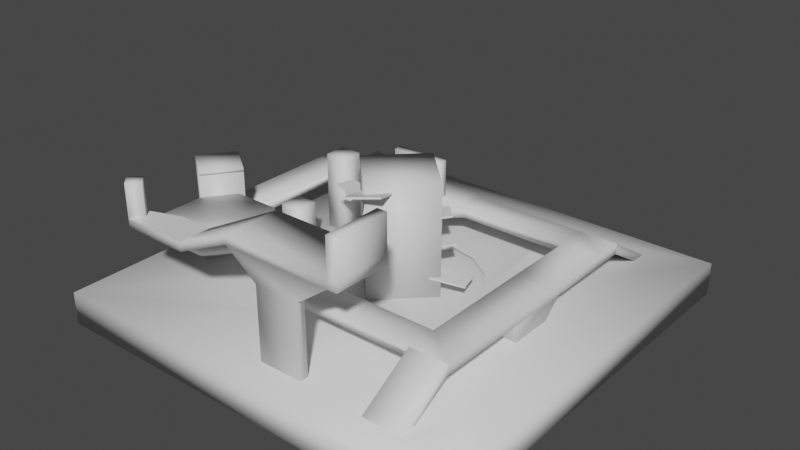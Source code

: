 # Source: ChenTestLevelModel2.blend  (saved by Blender 3.1.7; exported with 4.5.12 LTS)
import bpy
from mathutils import Matrix  # noqa: F401  (used for matrix-valued properties, if any)

bpy.ops.wm.read_factory_settings(use_empty=True)
scene = bpy.context.scene
scene.name = 'Scene'

# ---- collections
col_collection = bpy.data.collections.new('Collection'); scene.collection.children.link(col_collection)

# ---- materials (node trees are filled in below, after node groups)
mat_bluematerial = bpy.data.materials.new('BlueMaterial')
mat_walls = bpy.data.materials.new('Walls')
mat_floor = bpy.data.materials.new('Floor')
mat_lava = bpy.data.materials.new('Lava')

# ---- material node trees
mat_bluematerial.use_nodes = True; mat_bluematerial.node_tree.nodes.clear()
_N = mat_bluematerial.node_tree.nodes; _L = mat_bluematerial.node_tree.links
n0 = _N.new('ShaderNodeBsdfPrincipled'); n0.name = 'Principled BSDF'; n0.location = (10, 300)
n0.distribution = 'GGX'
n0.subsurface_method = 'BURLEY'
n0.inputs[3].default_value = 1.45
n0.inputs[27].default_value = (0.0, 0.0, 0.0, 1.0)
n0.inputs[28].default_value = 1.0
n1 = _N.new('ShaderNodeOutputMaterial'); n1.name = 'Material Output'; n1.location = (300, 300)
_L.new(n0.outputs[0], n1.inputs[0])
n1.is_active_output = True
mat_walls.use_nodes = True; mat_walls.node_tree.nodes.clear()
_N = mat_walls.node_tree.nodes; _L = mat_walls.node_tree.links
n0 = _N.new('ShaderNodeBsdfPrincipled'); n0.name = 'Principled BSDF'; n0.location = (10, 300)
n0.distribution = 'GGX'
n0.subsurface_method = 'BURLEY'
n0.inputs[3].default_value = 1.45
n0.inputs[27].default_value = (0.0, 0.0, 0.0, 1.0)
n0.inputs[28].default_value = 1.0
n1 = _N.new('ShaderNodeOutputMaterial'); n1.name = 'Material Output'; n1.location = (300, 300)
_L.new(n0.outputs[0], n1.inputs[0])
n1.is_active_output = True
mat_floor.use_nodes = True; mat_floor.node_tree.nodes.clear()
_N = mat_floor.node_tree.nodes; _L = mat_floor.node_tree.links
n0 = _N.new('ShaderNodeBsdfPrincipled'); n0.name = 'Principled BSDF'; n0.location = (10, 300)
n0.distribution = 'GGX'
n0.subsurface_method = 'BURLEY'
n0.inputs[3].default_value = 1.45
n0.inputs[27].default_value = (0.0, 0.0, 0.0, 1.0)
n0.inputs[28].default_value = 1.0
n1 = _N.new('ShaderNodeOutputMaterial'); n1.name = 'Material Output'; n1.location = (300, 300)
_L.new(n0.outputs[0], n1.inputs[0])
n1.is_active_output = True
mat_lava.use_nodes = True; mat_lava.node_tree.nodes.clear()
_N = mat_lava.node_tree.nodes; _L = mat_lava.node_tree.links
n0 = _N.new('ShaderNodeBsdfPrincipled'); n0.name = 'Principled BSDF'; n0.location = (10, 300)
n0.distribution = 'GGX'
n0.subsurface_method = 'BURLEY'
n0.inputs[3].default_value = 1.45
n0.inputs[27].default_value = (0.0, 0.0, 0.0, 1.0)
n0.inputs[28].default_value = 1.0
n1 = _N.new('ShaderNodeOutputMaterial'); n1.name = 'Material Output'; n1.location = (300, 300)
_L.new(n0.outputs[0], n1.inputs[0])
n1.is_active_output = True

# ---- world
world_world = bpy.data.worlds.new('World'); scene.world = world_world
world_world.use_nodes = True; world_world.node_tree.nodes.clear()
_N = world_world.node_tree.nodes; _L = world_world.node_tree.links
n0 = _N.new('ShaderNodeOutputWorld'); n0.name = 'World Output'; n0.location = (300, 300)
n1 = _N.new('ShaderNodeBackground'); n1.name = 'Background'; n1.location = (10, 300)
n1.inputs[0].default_value = (0.05088, 0.05088, 0.05088, 1.0)
_L.new(n1.outputs[0], n0.inputs[0])
n0.is_active_output = True
world_world.color = (0.05088, 0.05088, 0.05088)
world_world.use_sun_shadow = False
world_world.sun_shadow_jitter_overblur = 0.0

# ---- meshes
me_mainpillarsteps = bpy.data.meshes.new('MainPillarSteps')
me_mainpillarsteps.from_pydata([(3.808, -6.723, 26.98), (3.678, -6.614, 27.4), (-3.707, -9.326, 25.63), (-3.837, -9.218, 26.04), (-2.085, -14.74, 27.03), (-2.215, -14.63, 27.45), (5.43, -12.13, 28.39), (5.3, -12.03, 28.8), (-9.526, -5.985, 23.12), (-9.526, -5.985, 23.57), (-6.139, -9.085, 23.4), (-6.139, -9.085, 23.85), (-3.146, -6.903, 23.4), (-3.146, -6.903, 23.85), (-6.534, -3.804, 23.12), (-6.534, -3.804, 23.57), (8.822, -1.902, 7.541), (8.889, -1.904, 7.986), (16.28, 1.053, 6.721), (16.35, 1.052, 7.166), (15.06, 5.681, 6.922), (15.13, 5.679, 7.367), (7.597, 2.726, 7.742), (7.664, 2.724, 8.187), (-7.307, 2.349, 19.53), (-7.256, 2.375, 19.98), (-15.26, 3.052, 20.69), (-15.21, 3.079, 21.14), (-16.17, -1.637, 21.07), (-16.12, -1.61, 21.52), (-8.216, -2.34, 19.91), (-8.165, -2.314, 20.36), (-6.865, 3.458, 17.39), (-6.865, 3.458, 17.84), (-3.421, 6.495, 17.67), (-3.421, 6.495, 18.12), (-5.27, 9.703, 17.67), (-5.27, 9.703, 18.12), (-8.714, 6.667, 17.39), (-8.714, 6.667, 17.84), (-0.9156, 6.254, 14.21), (-0.9156, 6.254, 14.66), (4.107, 12.56, 14.5), (4.107, 12.56, 14.95), (0.7202, 15.95, 14.5), (0.7202, 15.95, 14.95), (-4.302, 9.644, 14.21), (-4.302, 9.644, 14.66), (6.382, 4.005, 11.15), (6.382, 4.005, 11.6), (8.921, 7.83, 11.43), (8.921, 7.83, 11.88), (6.303, 10.45, 11.43), (6.303, 10.45, 11.88), (3.765, 6.624, 11.15), (3.765, 6.624, 11.6)], [], [(2, 3, 1, 0), (4, 5, 3, 2), (6, 7, 5, 4), (0, 1, 7, 6), (3, 5, 7, 1), (4, 2, 0, 6), (10, 11, 9, 8), (12, 13, 11, 10), (14, 15, 13, 12), (8, 9, 15, 14), (11, 13, 15, 9), (12, 10, 8, 14), (18, 19, 17, 16), (20, 21, 19, 18), (22, 23, 21, 20), (16, 17, 23, 22), (19, 21, 23, 17), (20, 18, 16, 22), (26, 27, 25, 24), (28, 29, 27, 26), (30, 31, 29, 28), (24, 25, 31, 30), (27, 29, 31, 25), (28, 26, 24, 30), (34, 35, 33, 32), (36, 37, 35, 34), (38, 39, 37, 36), (32, 33, 39, 38), (35, 37, 39, 33), (36, 34, 32, 38), (42, 43, 41, 40), (44, 45, 43, 42), (46, 47, 45, 44), (40, 41, 47, 46), (43, 45, 47, 41), (44, 42, 40, 46), (50, 51, 49, 48), (52, 53, 51, 50), (54, 55, 53, 52), (48, 49, 55, 54), (51, 53, 55, 49), (52, 50, 48, 54)])
me_mainpillarsteps.polygons.foreach_set('use_smooth', [True] * 42)
_k = set([(0, 1), (0, 2), (0, 6), (1, 3), (1, 7), (2, 3), (2, 4), (3, 5), (4, 5), (4, 6), (5, 7), (6, 7), (8, 9), (8, 10), (8, 14), (9, 11), (9, 15), (10, 11), (10, 12), (11, 13), (12, 13), (12, 14), (13, 15), (14, 15), (16, 17), (16, 18), (16, 22), (17, 19), (17, 23), (18, 19), (18, 20), (19, 21), (20, 21), (20, 22), (21, 23), (22, 23), (24, 25), (24, 26), (24, 30), (25, 27), (25, 31), (26, 27), (26, 28), (27, 29), (28, 29), (28, 30), (29, 31), (30, 31), (32, 33), (32, 34), (32, 38), (33, 35), (33, 39), (34, 35), (34, 36), (35, 37), (36, 37), (36, 38), (37, 39), (38, 39), (40, 41), (40, 42), (40, 46), (41, 43), (41, 47), (42, 43), (42, 44), (43, 45), (44, 45), (44, 46), (45, 47), (46, 47), (48, 49), (48, 50), (48, 54), (49, 51), (49, 55), (50, 51), (50, 52), (51, 53), (52, 53), (52, 54), (53, 55), (54, 55)])
me_mainpillarsteps.attributes.new('sharp_edge', 'BOOLEAN', 'EDGE').data.foreach_set('value', [ (min(e.vertices), max(e.vertices)) in _k for e in me_mainpillarsteps.edges])
_uv = me_mainpillarsteps.uv_layers.new(name='UVW')
_uv.uv.foreach_set('vector', [0.5231, 0.5063, 0.5242, 0.5063, 0.5232, 0.5275, 0.522, 0.5274, 0.522, 0.491, 0.5232, 0.491, 0.5242, 0.5063, 0.5231, 0.5063, 0.5216, 0.4698, 0.5228, 0.4698, 0.5232, 0.491, 0.522, 0.491, 0.5231, 0.4546, 0.5242, 0.4546, 0.5228, 0.4698, 0.5216, 0.4698, 0.2508, 0.572, 0.2355, 0.572, 0.2355, 0.5508, 0.2508, 0.5508, 0.5784, 0.5755, 0.5631, 0.5755, 0.5631, 0.5543, 0.5784, 0.5543, 0.5224, 0.5378, 0.5235, 0.5378, 0.5228, 0.5499, 0.5216, 0.5499, 0.5224, 0.5281, 0.5235, 0.5281, 0.5235, 0.5378, 0.5224, 0.5378, 0.5216, 0.5596, 0.5228, 0.5596, 0.5235, 0.5717, 0.5224, 0.5717, 0.5216, 0.5499, 0.5228, 0.5499, 0.5228, 0.5596, 0.5216, 0.5596, 0.4759, 0.3467, 0.4663, 0.3486, 0.4663, 0.3365, 0.4759, 0.3346, 0.4228, 0.3465, 0.4132, 0.3446, 0.4132, 0.3325, 0.4228, 0.3344, 0.5722, 0.4688, 0.571, 0.4688, 0.5718, 0.4476, 0.5729, 0.4476, 0.5722, 0.4814, 0.571, 0.4814, 0.571, 0.4688, 0.5722, 0.4688, 0.5729, 0.5026, 0.5718, 0.5026, 0.571, 0.4814, 0.5722, 0.4814, 0.5729, 0.4476, 0.5718, 0.4476, 0.5718, 0.435, 0.5729, 0.435, 0.5916, 0.5755, 0.5791, 0.5769, 0.5791, 0.5557, 0.5916, 0.5543, 0.5618, 0.5817, 0.5493, 0.5803, 0.5493, 0.5591, 0.5618, 0.5605, 0.4543, 0.297, 0.4531, 0.297, 0.4539, 0.2758, 0.4551, 0.2758, 0.4543, 0.3096, 0.4531, 0.3096, 0.4531, 0.297, 0.4543, 0.297, 0.4551, 0.3307, 0.4539, 0.3307, 0.4531, 0.3096, 0.4543, 0.3096, 0.4551, 0.3433, 0.4539, 0.3433, 0.4539, 0.3307, 0.4551, 0.3307, 0.5808, 0.3752, 0.5933, 0.3738, 0.5933, 0.395, 0.5808, 0.3964, 0.5808, 0.3505, 0.5933, 0.352, 0.5933, 0.3732, 0.5808, 0.3717, 0.5878, 0.4092, 0.5866, 0.4092, 0.5873, 0.3971, 0.5885, 0.3971, 0.5878, 0.4189, 0.5866, 0.4189, 0.5866, 0.4092, 0.5878, 0.4092, 0.5885, 0.431, 0.5873, 0.431, 0.5866, 0.4189, 0.5878, 0.4189, 0.5885, 0.4407, 0.5873, 0.4407, 0.5873, 0.431, 0.5885, 0.431, 0.433, 0.3446, 0.4234, 0.3465, 0.4234, 0.3344, 0.433, 0.3325, 0.4561, 0.3346, 0.4657, 0.3365, 0.4657, 0.3486, 0.4561, 0.3467, 0.5918, 0.4996, 0.5906, 0.4996, 0.5913, 0.4784, 0.5925, 0.4784, 0.5918, 0.5122, 0.5906, 0.5122, 0.5906, 0.4996, 0.5918, 0.4996, 0.5925, 0.5334, 0.5913, 0.5334, 0.5906, 0.5122, 0.5918, 0.5122, 0.5925, 0.546, 0.5913, 0.546, 0.5913, 0.5334, 0.5925, 0.5334, 0.5835, 0.5522, 0.571, 0.5536, 0.571, 0.5324, 0.5835, 0.531, 0.571, 0.5077, 0.5835, 0.5091, 0.5835, 0.5303, 0.571, 0.5289, 0.5897, 0.3135, 0.5885, 0.3135, 0.5893, 0.3014, 0.5904, 0.3014, 0.5897, 0.3232, 0.5885, 0.3232, 0.5885, 0.3135, 0.5897, 0.3135, 0.5904, 0.3353, 0.5893, 0.3353, 0.5885, 0.3232, 0.5897, 0.3232, 0.5904, 0.3014, 0.5893, 0.3014, 0.5893, 0.2917, 0.5904, 0.2917, 0.4861, 0.3467, 0.4765, 0.3486, 0.4765, 0.3365, 0.4861, 0.3346, 0.4867, 0.3346, 0.4963, 0.3365, 0.4963, 0.3486, 0.4867, 0.3467])
me_mainpillarsteps.materials.append(mat_bluematerial)
me_mainpillarsteps.use_remesh_fix_poles = True
me_mainpillarsteps.use_remesh_preserve_attributes = False
me_mainpillarsteps.use_mirror_vertex_groups = False
me_mainpillarsteps.update()
me_mainpillarsteps.normals_split_custom_set([tuple(v) for v in zip(*[iter([-0.2587, 0.9121, -0.3182, -0.2587, 0.9121, -0.3182, -0.2587, 0.9121, -0.3182, -0.2587, 0.9121, -0.3182, -0.9226, -0.3288, -0.2017, -0.9226, -0.3288, -0.2017, -0.9226, -0.3288, -0.2017, -0.9226, -0.3288, -0.2017, 0.2587, -0.9121, 0.3182, 0.2587, -0.9121, 0.3182, 0.2587, -0.9121, 0.3182, 0.2587, -0.9121, 0.3182, 0.9226, 0.3288, 0.2017, 0.9226, 0.3288, 0.2017, 0.9226, 0.3288, 0.2017, 0.9226, 0.3288, 0.2017, -0.2338, 0.1782, 0.9558, -0.2338, 0.1782, 0.9558, -0.2338, 0.1782, 0.9558, -0.2338, 0.1782, 0.9558, 0.2338, -0.1782, -0.9558, 0.2338, -0.1782, -0.9558, 0.2338, -0.1782, -0.9558, 0.2338, -0.1782, -0.9558, -0.675, -0.7378, 0.0, -0.675, -0.7378, 0.0, -0.675, -0.7378, 0.0, -0.675, -0.7378, 0.0, 0.5891, -0.8081, 0.0, 0.5891, -0.8081, 0.0, 0.5891, -0.8081, 0.0, 0.5891, -0.8081, 0.0, 0.675, 0.7378, 0.0, 0.675, 0.7378, 0.0, 0.675, 0.7378, 0.0, 0.675, 0.7378, 0.0, -0.5891, 0.8081, 0.0, -0.5891, 0.8081, 0.0, -0.5891, 0.8081, 0.0, -0.5891, 0.8081, 0.0, -0.03746, 0.05139, 0.998, -0.03746, 0.05139, 0.998, -0.03746, 0.05139, 0.998, -0.03746, 0.05139, 0.998, 0.03746, -0.05139, -0.998, 0.03746, -0.05139, -0.998, 0.03746, -0.05139, -0.998, 0.03746, -0.05139, -0.998, 0.3621, -0.9303, -0.05777, 0.3621, -0.9303, -0.05777, 0.3621, -0.9303, -0.05777, 0.3621, -0.9303, -0.05777, 0.9553, 0.2591, -0.1425, 0.9553, 0.2591, -0.1425, 0.9553, 0.2591, -0.1425, 0.9553, 0.2591, -0.1425, -0.3621, 0.9303, 0.05777, -0.3621, 0.9303, 0.05777, -0.3621, 0.9303, 0.05777, -0.3621, 0.9303, 0.05777, -0.9553, -0.2591, 0.1425, -0.9553, -0.2591, 0.1425, -0.9553, -0.2591, 0.1425, -0.9553, -0.2591, 0.1425, 0.1142, -0.01286, 0.9934, 0.1142, -0.01286, 0.9934, 0.1142, -0.01286, 0.9934, 0.1142, -0.01286, 0.9934, -0.1142, 0.01286, -0.9934, -0.1142, 0.01286, -0.9934, -0.1142, 0.01286, -0.9934, -0.1142, 0.01286, -0.9934, 0.07818, 0.9947, -0.0675, 0.07818, 0.9947, -0.0675, 0.07818, 0.9947, -0.0675, 0.07818, 0.9947, -0.0675, -0.9752, 0.1972, 0.1001, -0.9752, 0.1972, 0.1001, -0.9752, 0.1972, 0.1001, -0.9752, 0.1972, 0.1001, -0.07818, -0.9947, 0.0675, -0.07818, -0.9947, 0.0675, -0.07818, -0.9947, 0.0675, -0.07818, -0.9947, 0.0675, 0.9752, -0.1972, -0.1001, 0.9752, -0.1972, -0.1001, 0.9752, -0.1972, -0.1001, 0.9752, -0.1972, -0.1001, 0.1484, 0.05129, 0.9876, 0.1484, 0.05129, 0.9876, 0.1484, 0.05129, 0.9876, 0.1484, 0.05129, 0.9876, -0.1484, -0.05129, -0.9876, -0.1484, -0.05129, -0.9876, -0.1484, -0.05129, -0.9876, -0.1484, -0.05129, -0.9876, 0.6614, -0.75, 0.0, 0.6614, -0.75, 0.0, 0.6614, -0.75, 0.0, 0.6614, -0.75, 0.0, 0.8665, 0.4992, 0.0, 0.8665, 0.4992, 0.0, 0.8665, 0.4992, 0.0, 0.8665, 0.4992, 0.0, -0.6614, 0.75, 0.0, -0.6614, 0.75, 0.0, -0.6614, 0.75, 0.0, -0.6614, 0.75, 0.0, -0.8665, -0.4992, 0.0, -0.8665, -0.4992, 0.0, -0.8665, -0.4992, 0.0, -0.8665, -0.4992, 0.0, -0.0551, -0.03175, 0.998, -0.0551, -0.03175, 0.998, -0.0551, -0.03175, 0.998, -0.0551, -0.03175, 0.998, 0.0551, 0.03175, -0.998, 0.0551, 0.03175, -0.998, 0.0551, 0.03175, -0.998, 0.0551, 0.03175, -0.998, 0.7823, -0.6229, 0.0, 0.7823, -0.6229, 0.0, 0.7823, -0.6229, 0.0, 0.7823, -0.6229, 0.0, 0.7074, 0.7068, 0.0, 0.7074, 0.7068, 0.0, 0.7074, 0.7068, 0.0, 0.7074, 0.7068, 0.0, -0.7823, 0.6229, 0.0, -0.7823, 0.6229, 0.0, -0.7823, 0.6229, 0.0, -0.7823, 0.6229, 0.0, -0.7074, -0.7068, 0.0, -0.7074, -0.7068, 0.0, -0.7074, -0.7068, 0.0, -0.7074, -0.7068, 0.0, -0.02531, -0.02528, 0.9994, -0.02531, -0.02528, 0.9994, -0.02531, -0.02528, 0.9994, -0.02531, -0.02528, 0.9994, 0.0253, 0.02528, -0.9994, 0.0253, 0.02528, -0.9994, 0.0253, 0.02528, -0.9994, 0.0253, 0.02528, -0.9994, 0.8332, -0.553, 0.0, 0.8332, -0.553, 0.0, 0.8332, -0.553, 0.0, 0.8332, -0.553, 0.0, 0.7074, 0.7068, 0.0, 0.7074, 0.7068, 0.0, 0.7074, 0.7068, 0.0, 0.7074, 0.7068, 0.0, -0.8332, 0.553, 0.0, -0.8332, 0.553, 0.0, -0.8332, 0.553, 0.0, -0.8332, 0.553, 0.0, -0.7074, -0.7068, 0.0, -0.7074, -0.7068, 0.0, -0.7074, -0.7068, 0.0, -0.7074, -0.7068, 0.0, -0.04498, -0.04494, 0.998, -0.04498, -0.04494, 0.998, -0.04498, -0.04494, 0.998, -0.04498, -0.04494, 0.998, 0.04498, 0.04494, -0.998, 0.04498, 0.04494, -0.998, 0.04498, 0.04494, -0.998, 0.04498, 0.04494, -0.998])] * 3)])
me_smallpillars = bpy.data.meshes.new('SmallPillars')
me_smallpillars.from_pydata([(-28.21, 8.35, 3.219), (-28.21, 8.35, 21.69), (-23.1, 8.35, 3.219), (-23.1, 8.35, 21.69), (-23.1, 13.45, 3.219), (-23.1, 13.45, 21.69), (-28.21, 13.45, 3.219), (-28.21, 13.45, 21.69), (-28.21, -6.347, 3.219), (-28.21, -6.347, 14.8), (-23.1, -6.347, 3.219), (-23.1, -6.347, 14.8), (-23.1, -1.244, 3.219), (-23.1, -1.244, 14.8), (-28.21, -1.244, 3.219), (-28.21, -1.244, 14.8)], [], [(2, 3, 1, 0), (4, 5, 3, 2), (6, 7, 5, 4), (0, 1, 7, 6), (3, 5, 7, 1), (4, 2, 0, 6), (10, 11, 9, 8), (12, 13, 11, 10), (14, 15, 13, 12), (8, 9, 15, 14), (11, 13, 15, 9), (12, 10, 8, 14)])
me_smallpillars.polygons.foreach_set('use_smooth', [True] * 12)
_uv = me_smallpillars.uv_layers.new(name='UVW')
_uv.uv.foreach_set('vector', [0.3545, 0.3178, 0.4052, 0.3178, 0.4052, 0.3318, 0.3545, 0.3318, 0.3545, 0.3038, 0.4052, 0.3038, 0.4052, 0.3178, 0.3545, 0.3178, 0.3545, 0.2898, 0.4052, 0.2898, 0.4052, 0.3038, 0.3545, 0.3038, 0.3545, 0.2758, 0.4052, 0.2758, 0.4052, 0.2898, 0.3545, 0.2898, 0.3839, 0.3465, 0.3839, 0.3325, 0.3979, 0.3325, 0.3979, 0.3465, 0.3686, 0.3465, 0.3545, 0.3465, 0.3545, 0.3325, 0.3686, 0.3325, 0.4377, 0.2898, 0.4059, 0.2898, 0.4059, 0.2758, 0.4377, 0.2758, 0.4377, 0.3038, 0.4059, 0.3038, 0.4059, 0.2898, 0.4377, 0.2898, 0.4377, 0.3178, 0.4059, 0.3178, 0.4059, 0.3038, 0.4377, 0.3038, 0.4377, 0.3318, 0.4059, 0.3318, 0.4059, 0.3178, 0.4377, 0.3178, 0.3832, 0.3465, 0.3692, 0.3465, 0.3692, 0.3325, 0.3832, 0.3325, 0.4126, 0.3465, 0.3986, 0.3465, 0.3986, 0.3325, 0.4126, 0.3325])
me_smallpillars.materials.append(mat_bluematerial)
me_smallpillars.use_remesh_fix_poles = True
me_smallpillars.use_remesh_preserve_attributes = False
me_smallpillars.use_mirror_vertex_groups = False
me_smallpillars.update()
me_smallpillars.normals_split_custom_set([tuple(v) for v in zip(*[iter([0.5774, -0.5774, -0.5774, 0.5774, -0.5774, 0.5774, -0.5774, -0.5774, 0.5774, -0.5774, -0.5774, -0.5774, 0.5774, 0.5774, -0.5774, 0.5774, 0.5774, 0.5774, 0.5774, -0.5774, 0.5774, 0.5774, -0.5774, -0.5774, -0.5774, 0.5774, -0.5774, -0.5774, 0.5774, 0.5774, 0.5774, 0.5774, 0.5774, 0.5774, 0.5774, -0.5774, -0.5774, -0.5774, -0.5774, -0.5774, -0.5774, 0.5774, -0.5774, 0.5774, 0.5774, -0.5774, 0.5774, -0.5774, 0.5774, -0.5774, 0.5774, 0.5774, 0.5774, 0.5774, -0.5774, 0.5774, 0.5774, -0.5774, -0.5774, 0.5774, 0.5774, 0.5774, -0.5774, 0.5774, -0.5774, -0.5774, -0.5774, -0.5774, -0.5774, -0.5774, 0.5774, -0.5774, 0.5774, -0.5774, -0.5774, 0.5774, -0.5774, 0.5774, -0.5774, -0.5774, 0.5774, -0.5774, -0.5774, -0.5774, 0.5774, 0.5774, -0.5774, 0.5774, 0.5774, 0.5774, 0.5774, -0.5774, 0.5774, 0.5774, -0.5774, -0.5774, -0.5774, 0.5774, -0.5774, -0.5774, 0.5774, 0.5774, 0.5774, 0.5774, 0.5774, 0.5774, 0.5774, -0.5774, -0.5774, -0.5774, -0.5774, -0.5774, -0.5774, 0.5774, -0.5774, 0.5774, 0.5774, -0.5774, 0.5774, -0.5774, 0.5774, -0.5774, 0.5774, 0.5774, 0.5774, 0.5774, -0.5774, 0.5774, 0.5774, -0.5774, -0.5774, 0.5774, 0.5774, 0.5774, -0.5774, 0.5774, -0.5774, -0.5774, -0.5774, -0.5774, -0.5774, -0.5774, 0.5774, -0.5774])] * 3)])
me_sideplatform = bpy.data.meshes.new('SidePlatform')
me_sideplatform.from_pydata([(0.09987, -40.71, 20.43), (-7.342, -40.71, 25.93), (10.43, -40.71, 20.43), (17.88, -40.71, 25.93), (10.43, -38.77, 20.43), (17.88, -38.77, 25.93), (0.09987, -38.77, 20.43), (-7.342, -38.77, 25.93), (-7.342, -40.71, 27.98), (17.88, -40.71, 27.98), (17.88, -27.61, 25.93), (-7.342, -27.61, 25.93), (17.88, -27.61, 27.98), (-7.342, -27.61, 27.98), (0.09987, -38.77, -1.172), (10.43, -38.77, -1.172), (10.43, -40.71, -1.172), (0.09987, -40.71, -1.172), (20.14, -40.71, 25.93), (20.14, -40.71, 27.98), (20.14, -27.61, 25.93), (20.14, -27.61, 27.98), (17.88, -40.71, 36.4), (17.88, -27.61, 36.4), (20.14, -40.71, 36.4), (20.14, -27.61, 36.4), (-17.14, -43.37, 22.15), (-17.14, -43.37, 24.2), (-17.14, -36.05, 22.15), (-17.14, -36.05, 24.2), (-32.21, -43.37, 22.15), (-32.2, -38.78, 22.16), (-32.21, -38.77, 24.2), (-25.02, -36.05, 22.15), (-25.02, -36.05, 24.2), (-32.23, -43.38, 31.68), (-29.91, -41.1, 31.68), (-29.91, -41.1, 24.21), (-32.2, -38.78, 31.68), (-34.52, -41.07, 22.16), (-34.52, -41.07, 31.68), (-32.21, -43.37, 24.2), (-7.342, -34.16, 27.98), (17.88, -34.16, 27.98), (20.14, -34.16, 27.98), (20.14, -34.16, 25.93), (20.14, -34.16, 36.4), (17.88, -34.16, 36.4), (-17.14, -39.71, 24.2)], [], [(2, 3, 1, 0), (4, 5, 3, 2), (6, 7, 5, 4), (0, 1, 7, 6), (45, 20, 21, 44), (15, 16, 17, 14), (12, 10, 11, 13), (5, 10, 20, 45, 18, 3), (8, 1, 3, 9), (10, 5, 7, 11), (14, 6, 4, 15), (15, 4, 2, 16), (16, 2, 0, 17), (17, 0, 6, 14), (46, 47, 22, 24), (19, 9, 3, 18), (47, 43, 9, 22), (20, 10, 12, 21), (22, 9, 19, 24), (44, 21, 25, 46), (28, 11, 7, 1, 26), (25, 21, 12, 23), (26, 1, 8, 27), (42, 13, 29, 48), (29, 13, 11, 28), (34, 33, 31, 32), (34, 29, 28, 33), (37, 36, 35, 41), (32, 38, 36, 37), (39, 40, 38, 32, 31), (36, 38, 40, 35), (26, 30, 39, 31, 33, 28), (42, 8, 9, 43), (13, 42, 43, 12), (8, 42, 48, 27), (19, 44, 46, 24), (23, 12, 43, 47), (25, 23, 47, 46), (18, 45, 44, 19), (40, 39, 30, 41, 35), (27, 41, 30, 26), (41, 27, 48, 29, 34, 32, 37)])
me_sideplatform.polygons.foreach_set('use_smooth', [1, 1, 1, 1, 1, 1, 1, 1, 1, 1, 1, 1, 1, 1, 1, 1, 1, 1, 1, 1, 1, 1, 1, 1, 1, 1, 1, 1, 1, 1, 1, 1, 1, 1, 1, 1, 1, 1, 1, 1, 1, 0])
_uv = me_sideplatform.uv_layers.new(name='UVW')
_uv.uv.foreach_set('vector', [0.4126, 0.02655, 0.4273, 0.006506, 0.4275, 0.07427, 0.4127, 0.05432, 0.3, 0.1155, 0.3131, 0.1391, 0.3077, 0.1408, 0.2966, 0.1191, 0.3062, 0.08189, 0.3258, 0.06183, 0.3131, 0.1391, 0.3, 0.1155, 0.3036, 0.07626, 0.3218, 0.05881, 0.3258, 0.06183, 0.3062, 0.08189, 0.3277, 0.145, 0.3463, 0.1443, 0.3466, 0.1501, 0.328, 0.1509, 0.257, 0.0989, 0.2527, 0.1013, 0.2546, 0.08144, 0.2576, 0.08482, 0.4328, 0.269, 0.4273, 0.269, 0.4275, 0.2012, 0.433, 0.2012, 0.3131, 0.1391, 0.3461, 0.138, 0.3463, 0.1443, 0.3277, 0.145, 0.3088, 0.1465, 0.3077, 0.1408, 0.433, 0.07426, 0.4275, 0.07427, 0.4273, 0.006506, 0.4328, 0.006489, 0.3461, 0.138, 0.3131, 0.1391, 0.3258, 0.06183, 0.3539, 0.06964, 0.2576, 0.08482, 0.3062, 0.08189, 0.3, 0.1155, 0.257, 0.0989, 0.257, 0.0989, 0.3, 0.1155, 0.2966, 0.1191, 0.2527, 0.1013, 0.3545, 0.02673, 0.4126, 0.02655, 0.4127, 0.05432, 0.3546, 0.0545, 0.2546, 0.08144, 0.3036, 0.07626, 0.3062, 0.08189, 0.2576, 0.08482, 0.3294, 0.1749, 0.3298, 0.1813, 0.3113, 0.1824, 0.3109, 0.176, 0.4328, 0.0004023, 0.4328, 0.006489, 0.4273, 0.006506, 0.4273, 0.0004194, 0.3298, 0.1813, 0.3312, 0.2051, 0.3127, 0.2062, 0.3113, 0.1824, 0.4273, 0.275, 0.4273, 0.269, 0.4328, 0.269, 0.4328, 0.2751, 0.4555, 0.006419, 0.4328, 0.006489, 0.4328, 0.0004023, 0.4554, 0.0003326, 0.328, 0.1509, 0.3466, 0.1501, 0.3479, 0.1738, 0.3294, 0.1749, 0.3428, 0.03989, 0.3539, 0.06964, 0.3258, 0.06183, 0.3218, 0.05881, 0.3281, 0.03297, 0.4554, 0.2751, 0.4328, 0.2751, 0.4328, 0.269, 0.4555, 0.269, 0.4174, 0.1016, 0.4275, 0.07427, 0.433, 0.07426, 0.423, 0.1016, 0.3354, 0.2762, 0.3539, 0.2751, 0.3318, 0.3061, 0.3215, 0.3067, 0.4229, 0.1664, 0.433, 0.2012, 0.4275, 0.2012, 0.4174, 0.1664, 0.423, 0.1453, 0.4175, 0.1452, 0.4175, 0.1246, 0.423, 0.1246, 0.423, 0.1453, 0.4229, 0.1664, 0.4174, 0.1664, 0.4175, 0.1452, 0.4231, 0.1334, 0.4432, 0.1333, 0.4432, 0.1421, 0.4231, 0.1421, 0.423, 0.1246, 0.4431, 0.1246, 0.4432, 0.1333, 0.4231, 0.1334, 0.4175, 0.1158, 0.4431, 0.1158, 0.4431, 0.1246, 0.423, 0.1246, 0.4175, 0.1246, 0.4969, 0.3433, 0.4969, 0.3346, 0.5057, 0.3346, 0.5057, 0.3433, 0.3281, 0.03297, 0.3424, 0.002783, 0.3491, 0.0003326, 0.3515, 0.007129, 0.3502, 0.02411, 0.3428, 0.03989, 0.3354, 0.2762, 0.3169, 0.2773, 0.3127, 0.2062, 0.3312, 0.2051, 0.3539, 0.2751, 0.3354, 0.2762, 0.3312, 0.2051, 0.3496, 0.204, 0.3169, 0.2773, 0.3354, 0.2762, 0.3215, 0.3067, 0.3112, 0.3074, 0.3093, 0.1523, 0.328, 0.1509, 0.3294, 0.1749, 0.3109, 0.176, 0.3482, 0.1802, 0.3496, 0.204, 0.3312, 0.2051, 0.3298, 0.1813, 0.3479, 0.1738, 0.3482, 0.1802, 0.3298, 0.1813, 0.3294, 0.1749, 0.3088, 0.1465, 0.3277, 0.145, 0.328, 0.1509, 0.3093, 0.1523, 0.4432, 0.1508, 0.4176, 0.1508, 0.4176, 0.1421, 0.4231, 0.1421, 0.4432, 0.1421, 0.423, 0.1016, 0.4231, 0.1421, 0.4176, 0.1421, 0.4174, 0.1016, 0.3137, 0.3499, 0.3112, 0.3074, 0.3215, 0.3067, 0.3318, 0.3061, 0.3332, 0.3283, 0.3267, 0.3491, 0.3197, 0.343])
me_sideplatform.materials.append(mat_walls)
me_sideplatform.use_remesh_fix_poles = True
me_sideplatform.use_remesh_preserve_attributes = False
me_sideplatform.use_mirror_vertex_groups = False
me_sideplatform.update()
me_sideplatform.normals_split_custom_set([tuple(v) for v in zip(*[iter([0.5062, -0.8238, -0.2553, 0.194, -0.7848, -0.5886, 0.02096, -0.812, -0.5833, -0.5062, -0.8238, -0.2553, 0.5062, 0.8238, -0.2553, 0.1536, 0.1047, -0.9826, 0.194, -0.7848, -0.5886, 0.5062, -0.8238, -0.2553, -0.5062, 0.8238, -0.2553, 0.03413, 0.1097, -0.9934, 0.1536, 0.1047, -0.9826, 0.5062, 0.8238, -0.2553, -0.5062, -0.8238, -0.2553, 0.02096, -0.812, -0.5833, 0.03413, 0.1097, -0.9934, -0.5062, 0.8238, -0.2553, 0.7071, 1.17e-07, -0.7071, 0.5774, 0.5774, -0.5774, 0.7071, 0.7071, 1.415e-07, 1.0, -5.679e-08, 0.0, 0.5774, 0.5774, -0.5774, 0.5774, -0.5774, -0.5774, -0.5774, -0.5774, -0.5774, -0.5774, 0.5774, -0.5774, -0.3015, 0.9045, 0.3015, 0.0, 0.7071, -0.7071, -0.2324, 0.7781, -0.5835, -0.284, 0.697, 0.6585, 0.1536, 0.1047, -0.9826, 0.0, 0.7071, -0.7071, 0.5774, 0.5774, -0.5774, 0.7071, 1.17e-07, -0.7071, 0.5774, -0.5774, -0.5774, 0.194, -0.7848, -0.5886, -0.08023, -0.6519, 0.7541, 0.02096, -0.812, -0.5833, 0.194, -0.7848, -0.5886, -0.3015, -0.9045, 0.3015, 0.0, 0.7071, -0.7071, 0.1536, 0.1047, -0.9826, 0.03413, 0.1097, -0.9934, -0.2324, 0.7781, -0.5835, -0.5774, 0.5774, -0.5774, -0.5062, 0.8238, -0.2553, 0.5062, 0.8238, -0.2553, 0.5774, 0.5774, -0.5774, 0.5774, 0.5774, -0.5774, 0.5062, 0.8238, -0.2553, 0.5062, -0.8238, -0.2553, 0.5774, -0.5774, -0.5774, 0.5774, -0.5774, -0.5774, 0.5062, -0.8238, -0.2553, -0.5062, -0.8238, -0.2553, -0.5774, -0.5774, -0.5774, -0.5774, -0.5774, -0.5774, -0.5062, -0.8238, -0.2553, -0.5062, 0.8238, -0.2553, -0.5774, 0.5774, -0.5774, 0.7071, -3.002e-07, 0.7071, -0.7071, -2.058e-07, 0.7071, -0.5774, -0.5774, 0.5774, 0.5774, -0.5774, 0.5774, 0.7071, -0.7071, 0.0, -0.3015, -0.9045, 0.3015, 0.194, -0.7848, -0.5886, 0.5774, -0.5774, -0.5774, -0.7071, -2.058e-07, 0.7071, -0.7071, -2.058e-07, 0.7071, -0.3015, -0.9045, 0.3015, -0.5774, -0.5774, 0.5774, 0.5774, 0.5774, -0.5774, 0.0, 0.7071, -0.7071, -0.3015, 0.9045, 0.3015, 0.7071, 0.7071, 1.415e-07, -0.5774, -0.5774, 0.5774, -0.3015, -0.9045, 0.3015, 0.7071, -0.7071, 0.0, 0.5774, -0.5774, 0.5774, 1.0, -5.679e-08, 0.0, 0.7071, 0.7071, 1.415e-07, 0.5774, 0.5773, 0.5774, 0.7071, -3.002e-07, 0.7071, -0.02064, 0.5595, -0.8286, -0.2324, 0.7781, -0.5835, 0.03413, 0.1097, -0.9934, 0.02096, -0.812, -0.5833, 0.2011, -0.6738, -0.711, 0.5774, 0.5773, 0.5774, 0.7071, 0.7071, 1.415e-07, -0.3015, 0.9045, 0.3015, -0.5774, 0.5773, 0.5774, 0.2011, -0.6738, -0.711, 0.02096, -0.812, -0.5833, -0.08023, -0.6519, 0.7541, -0.004196, -0.9383, 0.3457, -0.1832, 0.01872, 0.9829, -0.284, 0.697, 0.6585, -0.4682, 0.7225, 0.5087, -0.3537, -0.01395, 0.9353, -0.4682, 0.7225, 0.5087, -0.284, 0.697, 0.6585, -0.2324, 0.7781, -0.5835, -0.02064, 0.5595, -0.8286, -0.1761, 0.9844, -0.00353, -0.1382, 0.732, -0.6672, -0.4054, 0.6286, -0.6638, -0.3255, 0.9456, -0.001102, -0.1761, 0.9844, -0.00353, -0.4682, 0.7225, 0.5087, -0.02064, 0.5595, -0.8286, -0.1382, 0.732, -0.6672, 1.0, -0.006209, 0.0003932, 0.8165, -0.00484, 0.5773, -0.003613, -0.8171, 0.5765, -0.2227, -0.9749, -0.001048, -0.3255, 0.9456, -0.001102, 0.004319, 0.8162, 0.5778, 0.8165, -0.00484, 0.5773, 1.0, -0.006209, 0.0003932, -0.8176, 0.001557, -0.5758, -0.8166, 0.002039, 0.5771, 0.004319, 0.8162, 0.5778, -0.3255, 0.9456, -0.001102, -0.4054, 0.6286, -0.6638, 0.8165, -0.00484, 0.5773, 0.004319, 0.8162, 0.5778, -0.8166, 0.002039, 0.5771, -0.003613, -0.8171, 0.5765, 0.2011, -0.6738, -0.711, -0.2971, -0.7162, -0.6315, -0.8176, 0.001557, -0.5758, -0.4054, 0.6286, -0.6638, -0.1382, 0.732, -0.6672, -0.02064, 0.5595, -0.8286, -0.1832, 0.01872, 0.9829, -0.08023, -0.6519, 0.7541, -0.3015, -0.9045, 0.3015, -0.7071, -2.058e-07, 0.7071, -0.284, 0.697, 0.6585, -0.1832, 0.01872, 0.9829, -0.7071, -2.058e-07, 0.7071, -0.3015, 0.9045, 0.3015, -0.08023, -0.6519, 0.7541, -0.1832, 0.01872, 0.9829, -0.3537, -0.01395, 0.9353, -0.004196, -0.9383, 0.3457, 0.7071, -0.7071, 0.0, 1.0, -5.679e-08, 0.0, 0.7071, -3.002e-07, 0.7071, 0.5774, -0.5774, 0.5774, -0.5774, 0.5773, 0.5774, -0.3015, 0.9045, 0.3015, -0.7071, -2.058e-07, 0.7071, -0.7071, -2.058e-07, 0.7071, 0.5774, 0.5773, 0.5774, -0.5774, 0.5773, 0.5774, -0.7071, -2.058e-07, 0.7071, 0.7071, -3.002e-07, 0.7071, 0.5774, -0.5774, -0.5774, 0.7071, 1.17e-07, -0.7071, 1.0, -5.679e-08, 0.0, 0.7071, -0.7071, 0.0, -0.8166, 0.002039, 0.5771, -0.8176, 0.001557, -0.5758, -0.2971, -0.7162, -0.6315, -0.2227, -0.9749, -0.001048, -0.003613, -0.8171, 0.5765, -0.004196, -0.9383, 0.3457, -0.2227, -0.9749, -0.001048, -0.2971, -0.7162, -0.6315, 0.2011, -0.6738, -0.711, 6.759e-05, -0.0001899, 1.0, 6.759e-05, -0.0001899, 1.0, 6.759e-05, -0.0001899, 1.0, 6.759e-05, -0.0001899, 1.0, 6.759e-05, -0.0001899, 1.0, 6.759e-05, -0.0001899, 1.0, 6.759e-05, -0.0001899, 1.0])] * 3)])
me_mainplatform = bpy.data.meshes.new('MainPlatform')
me_mainplatform.from_pydata([(25.74, -7.35, 9.34), (34.56, -7.35, 9.34), (34.56, 7.35, 9.34), (25.74, 7.35, 9.34), (25.74, -7.35, 11.66), (34.56, -7.35, 11.66), (34.56, 7.35, 11.66), (25.74, 7.35, 11.66), (25.74, -28.43, 9.34), (34.56, -28.43, 9.34), (25.74, -28.43, 11.66), (34.56, -28.43, 11.66), (34.56, 29.43, 9.34), (25.74, 29.43, 9.34), (34.56, 29.43, 11.66), (25.74, 29.43, 11.66), (34.56, -21.43, 9.34), (25.74, -21.43, 9.34), (25.74, -21.43, 11.66), (34.56, -21.43, 11.66), (25.74, 22.47, 9.34), (34.56, 22.47, 9.34), (34.56, 22.47, 11.66), (25.74, 22.47, 11.66), (0.0679, 29.43, 9.34), (0.0679, 29.43, 11.66), (0.0679, 22.47, 9.34), (0.0679, 22.47, 11.66), (0.009654, -28.43, 9.34), (0.009654, -28.43, 11.66), (0.009654, -21.43, 9.34), (0.009654, -21.43, 11.66), (-2.617, 31.57, 9.34), (-2.759, 31.57, 11.66), (-2.617, 20.33, 9.34), (-2.759, 20.33, 11.66), (-24.9, 31.57, 9.29), (-24.9, 31.57, 11.62), (-24.9, 20.33, 9.29), (-24.9, 20.33, 11.62), (-29.52, 29.62, 9.29), (-29.52, 29.62, 11.62), (-29.52, 22.27, 9.29), (-29.52, 22.27, 11.62), (-36.27, 29.62, 9.29), (-36.27, 29.62, 11.62), (-36.27, 22.27, 9.29), (-36.27, 22.27, 11.62), (-44.37, 29.62, 9.29), (-44.37, 29.62, 11.62), (-44.37, 22.27, 9.29), (-44.37, 22.27, 11.62), (-36.27, -13.43, 9.29), (-36.27, -13.43, 11.62), (-44.37, -13.43, 9.29), (-44.37, -13.43, 11.62)], [], [(5, 6, 7, 4), (7, 3, 0, 4), (5, 1, 2, 6), (9, 16, 19, 11), (8, 17, 16, 9), (11, 19, 18, 10), (48, 50, 51, 49), (12, 21, 20, 13), (14, 22, 21, 12), (15, 23, 22, 14), (17, 0, 1, 16), (18, 4, 0, 17), (19, 5, 4, 18), (16, 1, 5, 19), (21, 2, 3, 20), (22, 6, 2, 21), (23, 7, 6, 22), (20, 3, 7, 23), (27, 23, 15, 25), (26, 20, 23, 27), (24, 13, 20, 26), (25, 15, 13, 24), (30, 17, 8, 28), (31, 18, 17, 30), (29, 10, 18, 31), (28, 8, 10, 29), (35, 27, 25, 33), (34, 26, 27, 35), (32, 24, 26, 34), (33, 25, 24, 32), (38, 34, 35, 39), (36, 32, 34, 38), (37, 33, 32, 36), (43, 39, 37, 41), (42, 38, 39, 43), (40, 36, 38, 42), (41, 37, 36, 40), (47, 43, 41, 45), (46, 42, 43, 47), (44, 40, 42, 46), (45, 41, 40, 44), (51, 47, 45, 49), (54, 52, 53, 55), (48, 44, 46, 50), (49, 45, 44, 48), (53, 47, 51, 55), (52, 46, 47, 53), (54, 50, 46, 52), (55, 51, 50, 54), (35, 33, 37, 39)])
me_mainplatform.polygons.foreach_set('use_smooth', [True] * 50)
_uv = me_mainplatform.uv_layers.new(name='UVW')
_uv.uv.foreach_set('vector', [0.4583, 0.4054, 0.4583, 0.4437, 0.4353, 0.4437, 0.4353, 0.4054, 0.6378, 0.1423, 0.6318, 0.1423, 0.632, 0.104, 0.638, 0.104, 0.5741, 0.4054, 0.5801, 0.4054, 0.5801, 0.4437, 0.5741, 0.4437, 0.5801, 0.3505, 0.5801, 0.3687, 0.5741, 0.3687, 0.5741, 0.3505, 0.2527, 0.6504, 0.2709, 0.6504, 0.2709, 0.6733, 0.2527, 0.6733, 0.4583, 0.3505, 0.4583, 0.3687, 0.4353, 0.3687, 0.4353, 0.3505, 0.5947, 0.4038, 0.5948, 0.3847, 0.6008, 0.3847, 0.6007, 0.4038, 0.0003326, 0.6148, 0.0003326, 0.5966, 0.02328, 0.5966, 0.02328, 0.6148, 0.5741, 0.5012, 0.5741, 0.483, 0.5801, 0.483, 0.5801, 0.5012, 0.4353, 0.5012, 0.4353, 0.483, 0.4583, 0.483, 0.4583, 0.5012, 0.2709, 0.6504, 0.3076, 0.6504, 0.3076, 0.6733, 0.2709, 0.6733, 0.6382, 0.06738, 0.638, 0.104, 0.632, 0.104, 0.6322, 0.06734, 0.4583, 0.3687, 0.4583, 0.4054, 0.4353, 0.4054, 0.4353, 0.3687, 0.5801, 0.3687, 0.5801, 0.4054, 0.5741, 0.4054, 0.5741, 0.3687, 0.0003326, 0.5966, 0.0003326, 0.5573, 0.02328, 0.5573, 0.02328, 0.5966, 0.5741, 0.483, 0.5741, 0.4437, 0.5801, 0.4437, 0.5801, 0.483, 0.4353, 0.483, 0.4353, 0.4437, 0.4583, 0.4437, 0.4583, 0.483, 0.6315, 0.1816, 0.6318, 0.1423, 0.6378, 0.1423, 0.6376, 0.1817, 0.3685, 0.483, 0.4353, 0.483, 0.4353, 0.5012, 0.3685, 0.5012, 0.6312, 0.2485, 0.6315, 0.1816, 0.6376, 0.1817, 0.6372, 0.2485, 0.09014, 0.6148, 0.02328, 0.6148, 0.02328, 0.5966, 0.09014, 0.5966, 0.6005, 0.5225, 0.6012, 0.5893, 0.5951, 0.5894, 0.5945, 0.5225, 0.2709, 0.5834, 0.2709, 0.6504, 0.2527, 0.6504, 0.2527, 0.5834, 0.6386, 0.0003652, 0.6382, 0.06738, 0.6322, 0.06734, 0.6325, 0.0003326, 0.3683, 0.3505, 0.4353, 0.3505, 0.4353, 0.3687, 0.3683, 0.3687, 0.4522, 0.5744, 0.4522, 0.5074, 0.4583, 0.5074, 0.4583, 0.5744, 0.3611, 0.4775, 0.3685, 0.483, 0.3685, 0.5012, 0.3611, 0.5068, 0.6311, 0.2574, 0.6312, 0.2485, 0.6372, 0.2485, 0.6372, 0.2578, 0.09714, 0.6203, 0.09014, 0.6148, 0.09014, 0.5966, 0.09714, 0.5911, 0.6005, 0.5132, 0.6005, 0.5225, 0.5945, 0.5225, 0.5944, 0.5136, 0.6314, 0.3155, 0.6311, 0.2574, 0.6372, 0.2578, 0.6375, 0.3154, 0.1552, 0.6203, 0.09714, 0.6203, 0.09714, 0.5911, 0.1552, 0.5911, 0.6005, 0.4556, 0.6005, 0.5132, 0.5944, 0.5136, 0.5945, 0.4555, 0.2914, 0.4825, 0.3034, 0.4775, 0.3034, 0.5068, 0.2914, 0.5017, 0.6315, 0.3285, 0.6314, 0.3155, 0.6375, 0.3154, 0.6376, 0.3285, 0.1672, 0.6153, 0.1552, 0.6203, 0.1552, 0.5911, 0.1672, 0.5961, 0.6006, 0.4425, 0.6005, 0.4556, 0.5945, 0.4555, 0.5945, 0.4425, 0.2738, 0.4825, 0.2914, 0.4825, 0.2914, 0.5017, 0.2738, 0.5017, 0.6317, 0.3461, 0.6315, 0.3285, 0.6376, 0.3285, 0.6377, 0.3461, 0.1848, 0.6153, 0.1672, 0.6153, 0.1672, 0.5961, 0.1848, 0.5961, 0.6007, 0.4249, 0.6006, 0.4425, 0.5945, 0.4425, 0.5946, 0.4249, 0.2527, 0.4825, 0.2738, 0.4825, 0.2738, 0.5017, 0.2527, 0.5017, 0.6325, 0.4602, 0.6324, 0.4391, 0.6384, 0.439, 0.6386, 0.4601, 0.2059, 0.6153, 0.1848, 0.6153, 0.1848, 0.5961, 0.2059, 0.5961, 0.6007, 0.4038, 0.6007, 0.4249, 0.5946, 0.4249, 0.5947, 0.4038, 0.2738, 0.3896, 0.2738, 0.4825, 0.2527, 0.4825, 0.2527, 0.3896, 0.6324, 0.4391, 0.6317, 0.3461, 0.6377, 0.3461, 0.6384, 0.439, 0.2059, 0.5032, 0.2059, 0.5961, 0.1848, 0.5961, 0.1848, 0.5032, 0.6012, 0.2917, 0.6008, 0.3847, 0.5948, 0.3847, 0.5951, 0.2917, 0.3611, 0.4775, 0.3611, 0.5068, 0.3034, 0.5068, 0.3034, 0.4775])
me_mainplatform.materials.append(mat_floor)
me_mainplatform.use_remesh_fix_poles = True
me_mainplatform.use_remesh_preserve_attributes = False
me_mainplatform.use_mirror_vertex_groups = False
me_mainplatform.update()
me_mainplatform.normals_split_custom_set([tuple(v) for v in zip(*[iter([0.7071, -1.211e-07, 0.7071, 0.7071, -1.097e-07, 0.7071, -0.7071, -1.246e-07, 0.7071, -0.7071, -1.05e-07, 0.7071, -0.7071, -1.246e-07, 0.7071, -0.8936, -0.009838, -0.4488, -0.8911, 0.006881, -0.4537, -0.7071, -1.05e-07, 0.7071, 0.7071, -1.211e-07, 0.7071, 0.8936, 0.009897, -0.4488, 0.8911, -0.006922, -0.4537, 0.7071, -1.097e-07, 0.7071, 0.7071, 2.025e-07, -0.7071, 0.7071, 1.698e-07, -0.7071, 0.7071, -7.033e-08, 0.7071, 0.7071, 9.686e-09, 0.7071, 0.0, -0.4472, -0.8944, -0.3015, 0.3015, -0.9045, 0.7071, 1.698e-07, -0.7071, 0.7071, 2.025e-07, -0.7071, 0.7071, 9.686e-09, 0.7071, 0.7071, -7.033e-08, 0.7071, -0.3015, 0.3015, 0.9045, 0.0, -0.4472, 0.8944, -0.5774, 0.5774, -0.5774, -0.7071, 2.189e-08, -0.7071, -0.7071, -1.831e-07, 0.7071, -0.5774, 0.5774, 0.5774, 0.7071, -9.728e-09, -0.7071, 0.7071, 6.517e-08, -0.7071, -0.3015, -0.3015, -0.9045, 0.0, 0.4472, -0.8944, 0.7071, -2.034e-07, 0.7071, 0.7071, -1.655e-07, 0.7071, 0.7071, 6.517e-08, -0.7071, 0.7071, -9.728e-09, -0.7071, 0.0, 0.4472, 0.8944, -0.3015, -0.3015, 0.9045, 0.7071, -1.655e-07, 0.7071, 0.7071, -2.034e-07, 0.7071, -0.3015, 0.3015, -0.9045, -0.8911, 0.006881, -0.4537, 0.8936, 0.009897, -0.4488, 0.7071, 1.698e-07, -0.7071, -0.3015, 0.3015, 0.9045, -0.7071, -1.05e-07, 0.7071, -0.8911, 0.006881, -0.4537, -0.3015, 0.3015, -0.9045, 0.7071, -7.033e-08, 0.7071, 0.7071, -1.211e-07, 0.7071, -0.7071, -1.05e-07, 0.7071, -0.3015, 0.3015, 0.9045, 0.7071, 1.698e-07, -0.7071, 0.8936, 0.009897, -0.4488, 0.7071, -1.211e-07, 0.7071, 0.7071, -7.033e-08, 0.7071, 0.7071, 6.517e-08, -0.7071, 0.8911, -0.006922, -0.4537, -0.8936, -0.009838, -0.4488, -0.3015, -0.3015, -0.9045, 0.7071, -1.655e-07, 0.7071, 0.7071, -1.097e-07, 0.7071, 0.8911, -0.006922, -0.4537, 0.7071, 6.517e-08, -0.7071, -0.3015, -0.3015, 0.9045, -0.7071, -1.246e-07, 0.7071, 0.7071, -1.097e-07, 0.7071, 0.7071, -1.655e-07, 0.7071, -0.3015, -0.3015, -0.9045, -0.8936, -0.009838, -0.4488, -0.7071, -1.246e-07, 0.7071, -0.3015, -0.3015, 0.9045, 0.1991, -0.5809, 0.7892, -0.3015, -0.3015, 0.9045, 0.0, 0.4472, 0.8944, 0.1991, 0.5809, 0.7892, 0.2002, -0.5842, -0.7866, -0.3015, -0.3015, -0.9045, -0.3015, -0.3015, 0.9045, 0.1991, -0.5809, 0.7892, 0.2002, 0.5842, -0.7866, 0.0, 0.4472, -0.8944, -0.3015, -0.3015, -0.9045, 0.2002, -0.5842, -0.7866, 0.1991, 0.5809, 0.7892, 0.0, 0.4472, 0.8944, 0.0, 0.4472, -0.8944, 0.2002, 0.5842, -0.7866, 0.0, 0.7071, -0.7071, -0.3015, 0.3015, -0.9045, 0.0, -0.4472, -0.8944, 0.0, -0.7071, -0.7071, 0.0, 0.7071, 0.7071, -0.3015, 0.3015, 0.9045, -0.3015, 0.3015, -0.9045, 0.0, 0.7071, -0.7071, 0.0, -0.7071, 0.7071, 0.0, -0.4472, 0.8944, -0.3015, 0.3015, 0.9045, 0.0, 0.7071, 0.7071, 0.0, -0.7071, -0.7071, 0.0, -0.4472, -0.8944, 0.0, -0.4472, 0.8944, 0.0, -0.7071, 0.7071, 0.2472, -0.7207, 0.6476, 0.1991, -0.5809, 0.7892, 0.1991, 0.5809, 0.7892, 0.2408, 0.7182, 0.6529, 0.2654, -0.7241, -0.6366, 0.2002, -0.5842, -0.7866, 0.1991, -0.5809, 0.7892, 0.2472, -0.7207, 0.6476, 0.2533, 0.7302, -0.6346, 0.2002, 0.5842, -0.7866, 0.2002, -0.5842, -0.7866, 0.2654, -0.7241, -0.6366, 0.2408, 0.7182, 0.6529, 0.1991, 0.5809, 0.7892, 0.2002, 0.5842, -0.7866, 0.2533, 0.7302, -0.6346, -0.1471, -0.7318, -0.6655, 0.2654, -0.7241, -0.6366, 0.2472, -0.7207, 0.6476, -0.1486, -0.7321, 0.6648, -0.1471, 0.7318, -0.6655, 0.2533, 0.7302, -0.6346, 0.2654, -0.7241, -0.6366, -0.1471, -0.7318, -0.6655, -0.1486, 0.7321, 0.6648, 0.2408, 0.7182, 0.6529, 0.2533, 0.7302, -0.6346, -0.1471, 0.7318, -0.6655, -0.1299, -0.6433, 0.7545, -0.1486, -0.7321, 0.6648, -0.1486, 0.7321, 0.6648, -0.1299, 0.6433, 0.7545, -0.1299, -0.6433, -0.7545, -0.1471, -0.7318, -0.6655, -0.1486, -0.7321, 0.6648, -0.1299, -0.6433, 0.7545, -0.1299, 0.6433, -0.7545, -0.1471, 0.7318, -0.6655, -0.1471, -0.7318, -0.6655, -0.1299, -0.6433, -0.7545, -0.1299, 0.6433, 0.7545, -0.1486, 0.7321, 0.6648, -0.1471, 0.7318, -0.6655, -0.1299, 0.6433, -0.7545, 0.3015, -0.3015, 0.9045, -0.1299, -0.6433, 0.7545, -0.1299, 0.6433, 0.7545, 0.0, 0.7071, 0.7071, 0.3015, -0.3015, -0.9045, -0.1299, -0.6433, -0.7545, -0.1299, -0.6433, 0.7545, 0.3015, -0.3015, 0.9045, 0.0, 0.7071, -0.7071, -0.1299, 0.6433, -0.7545, -0.1299, -0.6433, -0.7545, 0.3015, -0.3015, -0.9045, 0.0, 0.7071, 0.7071, -0.1299, 0.6433, 0.7545, -0.1299, 0.6433, -0.7545, 0.0, 0.7071, -0.7071, -0.7071, -1.831e-07, 0.7071, 0.3015, -0.3015, 0.9045, 0.0, 0.7071, 0.7071, -0.5774, 0.5774, 0.5774, -0.5774, -0.5773, -0.5774, 0.5774, -0.5773, -0.5774, 0.5774, -0.5774, 0.5774, -0.5774, -0.5774, 0.5774, -0.5774, 0.5774, -0.5774, 0.0, 0.7071, -0.7071, 0.3015, -0.3015, -0.9045, -0.7071, 2.189e-08, -0.7071, -0.5774, 0.5774, 0.5774, 0.0, 0.7071, 0.7071, 0.0, 0.7071, -0.7071, -0.5774, 0.5774, -0.5774, 0.5774, -0.5774, 0.5774, 0.3015, -0.3015, 0.9045, -0.7071, -1.831e-07, 0.7071, -0.5774, -0.5774, 0.5774, 0.5774, -0.5773, -0.5774, 0.3015, -0.3015, -0.9045, 0.3015, -0.3015, 0.9045, 0.5774, -0.5774, 0.5774, -0.5774, -0.5773, -0.5774, -0.7071, 2.189e-08, -0.7071, 0.3015, -0.3015, -0.9045, 0.5774, -0.5773, -0.5774, -0.5774, -0.5774, 0.5774, -0.7071, -1.831e-07, 0.7071, -0.7071, 2.189e-08, -0.7071, -0.5774, -0.5773, -0.5774, 0.2472, -0.7207, 0.6476, 0.2408, 0.7182, 0.6529, -0.1486, 0.7321, 0.6648, -0.1486, -0.7321, 0.6648])] * 3)])
me_mainpillar = bpy.data.meshes.new('MainPillar')
me_mainpillar.from_pydata([(0.04244, -10.91, 1.585), (0.04244, -10.91, 29.01), (10.92, -0.05063, 1.585), (10.92, -0.05064, 29.01), (0.0521, 10.82, 1.585), (0.0521, 10.82, 29.01), (-10.82, -0.04097, 1.585), (-10.82, -0.04097, 29.01)], [], [(2, 3, 1, 0), (4, 5, 3, 2), (6, 7, 5, 4), (0, 1, 7, 6), (3, 5, 7, 1), (4, 2, 0, 6)])
me_mainpillar.polygons.foreach_set('use_smooth', [True] * 6)
_uv = me_mainpillar.uv_layers.new(name='UVW')
_uv.uv.foreach_set('vector', [0.2949, 0.5074, 0.2949, 0.5827, 0.2527, 0.5827, 0.2527, 0.5074, 0.3371, 0.5074, 0.3371, 0.5827, 0.2949, 0.5827, 0.2949, 0.5074, 0.3793, 0.5074, 0.3793, 0.5827, 0.3371, 0.5827, 0.3371, 0.5074, 0.4215, 0.5074, 0.4215, 0.5827, 0.3793, 0.5827, 0.3793, 0.5074, 0.5412, 0.3339, 0.499, 0.3339, 0.499, 0.2917, 0.5412, 0.2917, 0.4983, 0.3339, 0.4561, 0.3339, 0.4561, 0.2917, 0.4983, 0.2917])
me_mainpillar.materials.append(mat_walls)
me_mainpillar.use_remesh_fix_poles = True
me_mainpillar.use_remesh_preserve_attributes = False
me_mainpillar.use_mirror_vertex_groups = False
me_mainpillar.update()
me_mainpillar.normals_split_custom_set([tuple(v) for v in zip(*[iter([0.8165, -0.0003628, -0.5774, 0.8165, -0.0003629, 0.5774, -0.000363, -0.8165, 0.5774, -0.000363, -0.8165, -0.5774, 0.000363, 0.8165, -0.5774, 0.000363, 0.8165, 0.5774, 0.8165, -0.0003629, 0.5774, 0.8165, -0.0003628, -0.5774, -0.8165, 0.0003631, -0.5774, -0.8165, 0.0003629, 0.5774, 0.000363, 0.8165, 0.5774, 0.000363, 0.8165, -0.5774, -0.000363, -0.8165, -0.5774, -0.000363, -0.8165, 0.5774, -0.8165, 0.0003629, 0.5774, -0.8165, 0.0003631, -0.5774, 0.8165, -0.0003629, 0.5774, 0.000363, 0.8165, 0.5774, -0.8165, 0.0003629, 0.5774, -0.000363, -0.8165, 0.5774, 0.000363, 0.8165, -0.5774, 0.8165, -0.0003628, -0.5774, -0.000363, -0.8165, -0.5774, -0.8165, 0.0003631, -0.5774])] * 3)])
me_ground = bpy.data.meshes.new('Ground')
me_ground.from_pydata([(-48.0, -48.0, -3.75), (-48.0, -48.0, 3.75), (48.0, -48.0, -3.75), (48.0, -48.0, 3.75), (48.0, 48.0, -3.75), (48.0, 48.0, 3.75), (-48.0, 48.0, -3.75), (-48.0, 48.0, 3.75), (-12.78, 12.78, -3.75), (12.78, -12.78, -3.75), (12.78, 12.78, 3.75), (-12.78, -12.78, 3.75), (16.7, 6.917, 3.75), (18.08, -6.11e-07, 3.75), (-6.917, 16.7, 3.75), (-12.78, 12.78, 3.75), (6.917, 16.7, 3.75), (-16.7, 6.917, 3.75), (1.107e-15, 18.07, 3.75), (-16.7, -6.917, 3.75), (-6.917, -16.7, 3.75), (-3.32e-15, -18.08, 3.75), (6.917, -16.7, 3.75), (12.78, -12.78, 3.75), (-18.08, -6.11e-07, 3.75), (16.7, -6.917, 3.75), (14.1, 33.72, 3.75), (14.1, 38.76, 3.75), (18.08, 6.11e-07, -3.75), (12.78, 12.78, -3.75), (6.917, 16.7, -3.75), (1.107e-15, 18.08, -3.75), (-6.917, 16.7, -3.75), (-16.7, 6.917, -3.75), (16.7, 6.917, -3.75), (-18.08, 6.11e-07, -3.75), (-16.7, -6.917, -3.75), (-12.78, -12.78, -3.75), (-6.917, -16.7, -3.75), (-3.32e-15, -18.07, -3.75), (6.917, -16.7, -3.75), (16.7, -6.917, -3.75), (-27.79, 33.72, 0.9674), (10.37, 33.72, 0.9674), (10.37, 38.76, 0.9674), (-27.79, 38.76, 0.9674), (-31.46, 38.76, 3.75), (-31.46, 33.72, 3.75)], [], [(2, 3, 1, 0), (4, 5, 3, 2), (6, 7, 5, 4), (0, 1, 7, 6), (22, 21, 1, 3), (3, 5, 12, 13), (12, 5, 27, 26), (7, 46, 27, 5), (26, 47, 14, 18), (10, 12, 26), (16, 10, 26), (18, 16, 26), (3, 13, 25), (3, 25, 23), (3, 23, 22), (15, 14, 47), (17, 15, 47), (1, 21, 20), (1, 20, 11), (1, 11, 19), (24, 17, 47), (6, 35, 36, 0), (4, 31, 32, 6), (2, 28, 34, 4), (0, 38, 39, 2), (41, 28, 2), (9, 41, 2), (40, 9, 2), (39, 40, 2), (4, 34, 29), (4, 29, 30), (4, 30, 31), (6, 32, 8), (6, 8, 33), (6, 33, 35), (0, 36, 37), (0, 37, 38), (43, 44, 45, 42), (45, 46, 47, 42), (26, 43, 42, 47), (43, 26, 27, 44), (45, 44, 27, 46), (47, 46, 7, 1, 19, 24)])
me_ground.polygons.foreach_set('use_smooth', [True] * 43)
_k = {(26, 27): 1.0, (46, 47): 1.0, (27, 46): 1.0, (26, 47): 1.0}
me_ground.attributes.new('crease_edge', 'FLOAT', 'EDGE').data.foreach_set('value', [_k.get((min(e.vertices), max(e.vertices)), 0.0) for e in me_ground.edges])
_uv = me_ground.uv_layers.new(name='UVW')
_uv.uv.foreach_set('vector', [0.6018, 0.5, 0.6213, 0.5, 0.6213, 0.7498, 0.6018, 0.7498, 0.6018, 0.2502, 0.6213, 0.2502, 0.6213, 0.5, 0.6018, 0.5, 0.6018, 0.0003326, 0.6213, 0.0003326, 0.6213, 0.2502, 0.6018, 0.2502, 0.6018, 0.7498, 0.6213, 0.7498, 0.6213, 0.9997, 0.6018, 0.9997, 0.145, 0.08194, 0.1271, 0.07831, 0.002742, 0.0003326, 0.2521, 0.0008938, 0.2521, 0.0008938, 0.2521, 0.2516, 0.1702, 0.1434, 0.1739, 0.1254, 0.1702, 0.1434, 0.2521, 0.2516, 0.1631, 0.2275, 0.1632, 0.2127, 0.0003326, 0.252, 0.04365, 0.2277, 0.1631, 0.2275, 0.2521, 0.2516, 0.1632, 0.2127, 0.04515, 0.2124, 0.1089, 0.1685, 0.1268, 0.1721, 0.16, 0.1586, 0.1702, 0.1434, 0.1632, 0.2127, 0.1448, 0.1686, 0.16, 0.1586, 0.1632, 0.2127, 0.1268, 0.1721, 0.1448, 0.1686, 0.1632, 0.2127, 0.2521, 0.0008938, 0.1739, 0.1254, 0.1703, 0.1074, 0.2521, 0.0008938, 0.1703, 0.1074, 0.1602, 0.09217, 0.2521, 0.0008938, 0.1602, 0.09217, 0.145, 0.08194, 0.09373, 0.1583, 0.1089, 0.1685, 0.04515, 0.2124, 0.08361, 0.143, 0.09373, 0.1583, 0.04515, 0.2124, 0.002742, 0.0003326, 0.1271, 0.07831, 0.1091, 0.08184, 0.002742, 0.0003326, 0.1091, 0.08184, 0.09391, 0.09197, 0.002742, 0.0003326, 0.09391, 0.09197, 0.0837, 0.1072, 0.08009, 0.1251, 0.08361, 0.143, 0.04515, 0.2124, 0.2502, 0.2527, 0.1252, 0.3305, 0.1072, 0.3341, 0.0003327, 0.2527, 0.2502, 0.5025, 0.1723, 0.3776, 0.1687, 0.3596, 0.2502, 0.2527, 0.0003326, 0.5025, 0.1252, 0.4246, 0.1433, 0.421, 0.2502, 0.5025, 0.0003327, 0.2527, 0.08179, 0.3596, 0.07821, 0.3776, 0.0003326, 0.5025, 0.1072, 0.421, 0.1252, 0.4246, 0.0003326, 0.5025, 0.09199, 0.4108, 0.1072, 0.421, 0.0003326, 0.5025, 0.08179, 0.3956, 0.09199, 0.4108, 0.0003326, 0.5025, 0.07821, 0.3776, 0.08179, 0.3956, 0.0003326, 0.5025, 0.2502, 0.5025, 0.1433, 0.421, 0.1585, 0.4108, 0.2502, 0.5025, 0.1585, 0.4108, 0.1687, 0.3956, 0.2502, 0.5025, 0.1687, 0.3956, 0.1723, 0.3776, 0.2502, 0.2527, 0.1687, 0.3596, 0.1585, 0.3443, 0.2502, 0.2527, 0.1585, 0.3443, 0.1433, 0.3341, 0.2502, 0.2527, 0.1433, 0.3341, 0.1252, 0.3305, 0.0003327, 0.2527, 0.1072, 0.3341, 0.09199, 0.3443, 0.0003327, 0.2527, 0.09199, 0.3443, 0.08179, 0.3596, 0.5624, 0.5463, 0.5493, 0.5463, 0.5493, 0.447, 0.5624, 0.447, 0.5493, 0.447, 0.5493, 0.435, 0.5624, 0.435, 0.5624, 0.447, 0.5703, 0.5536, 0.5631, 0.5439, 0.5631, 0.4446, 0.5703, 0.435, 0.5624, 0.5463, 0.5624, 0.5584, 0.5493, 0.5584, 0.5493, 0.5463, 0.5209, 0.4641, 0.5209, 0.5634, 0.5137, 0.5731, 0.5137, 0.4546, 0.04515, 0.2124, 0.04512, 0.2255, 0.002162, 0.2494, 0.002742, 0.0003326, 0.0837, 0.1072, 0.08009, 0.1251])
me_ground.materials.append(mat_floor)
me_ground.use_remesh_fix_poles = True
me_ground.use_remesh_preserve_attributes = False
me_ground.use_mirror_vertex_groups = False
me_ground.update()
me_ground.normals_split_custom_set([tuple(v) for v in zip(*[iter([0.5774, -0.5774, -0.5773, 0.5774, -0.5774, 0.5773, -0.5774, -0.5774, 0.5773, -0.5774, -0.5774, -0.5774, 0.5774, 0.5774, -0.5773, 0.5773, 0.5773, 0.5774, 0.5774, -0.5774, 0.5773, 0.5774, -0.5774, -0.5773, -0.5774, 0.5774, -0.5773, -0.5774, 0.5774, 0.5773, 0.5773, 0.5773, 0.5774, 0.5774, 0.5774, -0.5773, -0.5774, -0.5774, -0.5774, -0.5774, -0.5774, 0.5773, -0.5774, 0.5774, 0.5773, -0.5774, 0.5774, -0.5773, -1.48e-08, -1.608e-07, 1.0, 1.183e-08, -1.647e-07, 1.0, -0.5774, -0.5774, 0.5773, 0.5774, -0.5774, 0.5773, 0.5774, -0.5774, 0.5773, 0.5773, 0.5773, 0.5774, 3.023e-08, -1.645e-07, 1.0, -1.217e-08, -1.579e-07, 1.0, 3.023e-08, -1.645e-07, 1.0, 0.5773, 0.5773, 0.5774, -0.1545, -0.1055, 0.9823, -0.1545, 0.1055, 0.9823, -0.5774, 0.5774, 0.5773, 0.1561, -0.1067, 0.982, -0.1545, -0.1055, 0.9823, 0.5773, 0.5773, 0.5774, -0.1545, 0.1055, 0.9823, 0.1777, 0.1215, 0.9766, 1.024e-08, -1.564e-07, 1.0, 1.436e-08, -1.679e-07, 1.0, 2.395e-07, -1.616e-07, 1.0, 3.023e-08, -1.645e-07, 1.0, -0.1545, 0.1055, 0.9823, 3e-08, -1.699e-07, 1.0, 2.395e-07, -1.616e-07, 1.0, -0.1545, 0.1055, 0.9823, 1.436e-08, -1.679e-07, 1.0, 3e-08, -1.699e-07, 1.0, -0.1545, 0.1055, 0.9823, 0.5774, -0.5774, 0.5773, -1.217e-08, -1.579e-07, 1.0, 5.699e-08, -1.405e-07, 1.0, 0.5774, -0.5774, 0.5773, 5.699e-08, -1.405e-07, 1.0, 3.875e-08, -1.544e-07, 1.0, 0.5774, -0.5774, 0.5773, 3.875e-08, -1.544e-07, 1.0, -1.48e-08, -1.608e-07, 1.0, -2.226e-08, -1.655e-07, 1.0, 1.024e-08, -1.564e-07, 1.0, 0.1777, 0.1215, 0.9766, -2.462e-08, -1.755e-07, 1.0, -2.226e-08, -1.655e-07, 1.0, 0.1777, 0.1215, 0.9766, -0.5774, -0.5774, 0.5773, 1.183e-08, -1.647e-07, 1.0, 5.927e-08, -1.887e-07, 1.0, -0.5774, -0.5774, 0.5773, 5.927e-08, -1.887e-07, 1.0, -3.875e-08, -1.544e-07, 1.0, -0.5774, -0.5774, 0.5773, -3.875e-08, -1.544e-07, 1.0, -2.921e-08, -1.576e-07, 1.0, 1.244e-08, -1.687e-07, 1.0, -2.462e-08, -1.755e-07, 1.0, 0.1777, 0.1215, 0.9766, -0.5774, 0.5774, -0.5773, 9.303e-09, 1.579e-07, -1.0, 4.824e-09, 1.709e-07, -1.0, -0.5774, -0.5774, -0.5774, 0.5774, 0.5774, -0.5773, -1.183e-08, 1.647e-07, -1.0, 1.48e-08, 1.608e-07, -1.0, -0.5774, 0.5774, -0.5773, 0.5774, -0.5774, -0.5773, 9.453e-10, 1.622e-07, -1.0, 1.996e-08, 1.522e-07, -1.0, 0.5774, 0.5774, -0.5773, -0.5774, -0.5774, -0.5774, 1.045e-08, 1.573e-07, -1.0, 8.104e-09, 1.721e-07, -1.0, 0.5774, -0.5774, -0.5773, 7.255e-08, 1.769e-07, -1.0, 9.453e-10, 1.622e-07, -1.0, 0.5774, -0.5774, -0.5773, 0.0, 1.665e-07, -1.0, 7.255e-08, 1.769e-07, -1.0, 0.5774, -0.5774, -0.5773, 3.628e-08, 1.841e-07, -1.0, 0.0, 1.665e-07, -1.0, 0.5774, -0.5774, -0.5773, 8.104e-09, 1.721e-07, -1.0, 3.628e-08, 1.841e-07, -1.0, 0.5774, -0.5774, -0.5773, 0.5774, 0.5774, -0.5773, 1.996e-08, 1.522e-07, -1.0, 3.875e-08, 1.544e-07, -1.0, 0.5774, 0.5774, -0.5773, 3.875e-08, 1.544e-07, -1.0, -5.927e-08, 1.887e-07, -1.0, 0.5774, 0.5774, -0.5773, -5.927e-08, 1.887e-07, -1.0, -1.183e-08, 1.647e-07, -1.0, -0.5774, 0.5774, -0.5773, 1.48e-08, 1.608e-07, -1.0, -3.875e-08, 1.544e-07, -1.0, -0.5774, 0.5774, -0.5773, -3.875e-08, 1.544e-07, -1.0, -5.699e-08, 1.405e-07, -1.0, -0.5774, 0.5774, -0.5773, -5.699e-08, 1.405e-07, -1.0, 9.303e-09, 1.579e-07, -1.0, -0.5774, -0.5774, -0.5774, 4.824e-09, 1.709e-07, -1.0, 8.304e-09, 1.665e-07, -1.0, -0.5774, -0.5774, -0.5774, 8.304e-09, 1.665e-07, -1.0, 1.045e-08, 1.573e-07, -1.0, -0.2414, 0.6426, 0.7272, -0.2414, -0.6426, 0.7272, 0.244, -0.642, 0.7268, 0.244, 0.642, 0.7268, 0.244, -0.642, 0.7268, 0.1561, -0.1067, 0.982, 0.1777, 0.1215, 0.9766, 0.244, 0.642, 0.7268, -0.1545, 0.1055, 0.9823, -0.2414, 0.6426, 0.7272, 0.244, 0.642, 0.7268, 0.1777, 0.1215, 0.9766, -0.2414, 0.6426, 0.7272, -0.1545, 0.1055, 0.9823, -0.1545, -0.1055, 0.9823, -0.2414, -0.6426, 0.7272, 0.244, -0.642, 0.7268, -0.2414, -0.6426, 0.7272, -0.1545, -0.1055, 0.9823, 0.1561, -0.1067, 0.982, 0.1777, 0.1215, 0.9766, 0.1561, -0.1067, 0.982, -0.5774, 0.5774, 0.5773, -0.5774, -0.5774, 0.5773, -2.921e-08, -1.576e-07, 1.0, 1.244e-08, -1.687e-07, 1.0])] * 3)])
me_lava = bpy.data.meshes.new('Lava')
me_lava.from_pydata([(27.8, 0.0, 1.63), (25.69, 10.64, 1.63), (19.66, 19.66, 1.63), (10.64, 25.69, 1.63), (0.0, 27.8, 1.63), (-10.64, 25.69, 1.63), (-19.66, 19.66, 1.63), (-25.69, 10.64, 1.63), (-27.8, 0.0, 1.63), (-25.69, -10.64, 1.63), (-19.66, -19.66, 1.63), (-10.64, -25.69, 1.63), (0.0, -27.8, 1.63), (10.64, -25.69, 1.63), (19.66, -19.66, 1.63), (25.69, -10.64, 1.63), (27.8, -9.398e-07, 3.222), (25.69, 10.64, 3.222), (19.66, 19.66, 3.222), (10.64, 25.69, 3.222), (0.0, 27.8, 3.222), (-10.64, 25.69, 3.222), (-19.66, 19.66, 3.222), (-25.69, 10.64, 3.222), (-27.8, -9.398e-07, 3.222), (-25.69, -10.64, 3.222), (-19.66, -19.66, 3.222), (-10.64, -25.69, 3.222), (0.0, -27.8, 3.222), (10.64, -25.69, 3.222), (19.66, -19.66, 3.222), (25.69, -10.64, 3.222), (27.8, 9.398e-07, 0.03834), (25.69, 10.64, 0.03834), (19.66, 19.66, 0.03834), (10.64, 25.69, 0.03834), (0.0, 27.8, 0.03834), (-10.64, 25.69, 0.03834), (-19.66, 19.66, 0.03834), (-25.69, 10.64, 0.03834), (-27.8, 9.398e-07, 0.03834), (-25.69, -10.64, 0.03834), (-19.66, -19.66, 0.03834), (-10.64, -25.69, 0.03834), (0.0, -27.8, 0.03834), (10.64, -25.69, 0.03834), (19.66, -19.66, 0.03834), (25.69, -10.64, 0.03834), (18.79, 7.265, 3.222), (14.75, -6.108, 3.222), (8.148, -18.42, 3.222), (5.758, 13.9, 3.222), (-1.1e-06, -1.65e-06, 3.222), (-5.758, -13.9, 3.222), (-8.148, 18.42, 3.222), (-14.75, 6.108, 3.222), (-18.79, -7.265, 3.222), (18.79, 7.265, 0.03834), (14.75, -6.108, 0.03834), (8.148, -18.42, 0.03834), (5.758, 13.9, 0.03834), (0.0, 9.627e-07, 0.03834), (-5.758, -13.9, 0.03834), (-8.148, 18.42, 0.03834), (-14.75, 6.108, 0.03834), (-18.79, -7.265, 0.03834)], [], [(1, 0, 32, 33), (0, 1, 17, 16), (2, 1, 33, 34), (1, 2, 18, 17), (3, 2, 34, 35), (2, 3, 19, 18), (4, 3, 35, 36), (3, 4, 20, 19), (5, 4, 36, 37), (4, 5, 21, 20), (6, 5, 37, 38), (5, 6, 22, 21), (7, 6, 38, 39), (6, 7, 23, 22), (8, 7, 39, 40), (7, 8, 24, 23), (9, 8, 40, 41), (8, 9, 25, 24), (10, 9, 41, 42), (9, 10, 26, 25), (11, 10, 42, 43), (10, 11, 27, 26), (12, 11, 43, 44), (11, 12, 28, 27), (13, 12, 44, 45), (12, 13, 29, 28), (14, 13, 45, 46), (13, 14, 30, 29), (15, 14, 46, 47), (14, 15, 31, 30), (0, 15, 47, 32), (15, 0, 16, 31), (16, 17, 18, 48), (48, 18, 19, 51), (51, 19, 20, 54), (54, 20, 21, 22), (31, 16, 48, 49), (49, 48, 51, 52), (52, 51, 54, 55), (55, 54, 22, 23), (30, 31, 49, 50), (50, 49, 52, 53), (53, 52, 55, 56), (56, 55, 23, 24), (29, 30, 50, 28), (28, 50, 53, 27), (27, 53, 56, 26), (26, 56, 24, 25), (33, 32, 57, 34), (34, 57, 60, 35), (35, 60, 63, 36), (36, 63, 38, 37), (32, 47, 58, 57), (57, 58, 61, 60), (60, 61, 64, 63), (63, 64, 39, 38), (47, 46, 59, 58), (58, 59, 62, 61), (61, 62, 65, 64), (64, 65, 40, 39), (46, 45, 44, 59), (59, 44, 43, 62), (62, 43, 42, 65), (65, 42, 41, 40)])
me_lava.polygons.foreach_set('use_smooth', [True] * 64)
_uv = me_lava.uv_layers.new(name='UVW')
_uv.uv.foreach_set('vector', [0.6262, 0.3753, 0.6262, 0.3465, 0.6305, 0.3465, 0.6305, 0.3753, 0.6262, 0.3465, 0.6262, 0.3753, 0.622, 0.3753, 0.622, 0.3465, 0.6262, 0.4042, 0.6262, 0.3753, 0.6305, 0.3753, 0.6305, 0.4042, 0.6262, 0.3753, 0.6262, 0.4042, 0.622, 0.4042, 0.622, 0.3753, 0.6262, 0.433, 0.6262, 0.4042, 0.6305, 0.4042, 0.6305, 0.433, 0.6262, 0.4042, 0.6262, 0.433, 0.622, 0.433, 0.622, 0.4042, 0.6262, 0.4619, 0.6262, 0.433, 0.6305, 0.433, 0.6305, 0.4619, 0.6262, 0.433, 0.6262, 0.4619, 0.622, 0.4619, 0.622, 0.433, 0.6262, 0.02918, 0.6262, 0.0003326, 0.6305, 0.0003326, 0.6305, 0.02918, 0.6262, 0.0003326, 0.6262, 0.02918, 0.622, 0.02918, 0.622, 0.0003326, 0.6262, 0.05803, 0.6262, 0.02918, 0.6305, 0.02918, 0.6305, 0.05803, 0.6262, 0.02918, 0.6262, 0.05803, 0.622, 0.05803, 0.622, 0.02918, 0.6262, 0.08688, 0.6262, 0.05803, 0.6305, 0.05803, 0.6305, 0.08688, 0.6262, 0.05803, 0.6262, 0.08688, 0.622, 0.08688, 0.622, 0.05803, 0.6262, 0.1157, 0.6262, 0.08688, 0.6305, 0.08688, 0.6305, 0.1157, 0.6262, 0.08688, 0.6262, 0.1157, 0.622, 0.1157, 0.622, 0.08688, 0.6262, 0.1446, 0.6262, 0.1157, 0.6305, 0.1157, 0.6305, 0.1446, 0.6262, 0.1157, 0.6262, 0.1446, 0.622, 0.1446, 0.622, 0.1157, 0.6262, 0.1734, 0.6262, 0.1446, 0.6305, 0.1446, 0.6305, 0.1734, 0.6262, 0.1446, 0.6262, 0.1734, 0.622, 0.1734, 0.622, 0.1446, 0.6262, 0.2023, 0.6262, 0.1734, 0.6305, 0.1734, 0.6305, 0.2023, 0.6262, 0.1734, 0.6262, 0.2023, 0.622, 0.2023, 0.622, 0.1734, 0.6262, 0.2311, 0.6262, 0.2023, 0.6305, 0.2023, 0.6305, 0.2311, 0.6262, 0.2023, 0.6262, 0.2311, 0.622, 0.2311, 0.622, 0.2023, 0.6262, 0.26, 0.6262, 0.2311, 0.6305, 0.2311, 0.6305, 0.26, 0.6262, 0.2311, 0.6262, 0.26, 0.622, 0.26, 0.622, 0.2311, 0.6262, 0.2888, 0.6262, 0.26, 0.6305, 0.26, 0.6305, 0.2888, 0.6262, 0.26, 0.6262, 0.2888, 0.622, 0.2888, 0.622, 0.26, 0.6262, 0.3177, 0.6262, 0.2888, 0.6305, 0.2888, 0.6305, 0.3177, 0.6262, 0.2888, 0.6262, 0.3177, 0.622, 0.3177, 0.622, 0.2888, 0.6262, 0.3465, 0.6262, 0.3177, 0.6305, 0.3177, 0.6305, 0.3465, 0.6262, 0.3177, 0.6262, 0.3465, 0.622, 0.3465, 0.622, 0.3177, 0.4672, 0.1139, 0.4561, 0.08727, 0.4561, 0.05842, 0.4764, 0.08454, 0.4764, 0.08454, 0.4561, 0.05842, 0.4672, 0.03177, 0.4954, 0.05062, 0.4954, 0.05062, 0.4672, 0.03177, 0.4876, 0.01137, 0.5194, 0.02008, 0.5194, 0.02008, 0.4876, 0.01137, 0.5142, 0.0003326, 0.5431, 0.0003326, 0.4876, 0.1343, 0.4672, 0.1139, 0.4764, 0.08454, 0.5051, 0.1081, 0.5051, 0.1081, 0.4764, 0.08454, 0.4954, 0.05062, 0.5286, 0.07285, 0.5286, 0.07285, 0.4954, 0.05062, 0.5194, 0.02008, 0.5522, 0.03756, 0.5522, 0.03756, 0.5194, 0.02008, 0.5431, 0.0003326, 0.5697, 0.01137, 0.5142, 0.1454, 0.4876, 0.1343, 0.5051, 0.1081, 0.5378, 0.1256, 0.5378, 0.1256, 0.5051, 0.1081, 0.5286, 0.07285, 0.5619, 0.09508, 0.5619, 0.09508, 0.5286, 0.07285, 0.5522, 0.03756, 0.5809, 0.06115, 0.5809, 0.06115, 0.5522, 0.03756, 0.5697, 0.01137, 0.5901, 0.03177, 0.5431, 0.1454, 0.5142, 0.1454, 0.5378, 0.1256, 0.5697, 0.1343, 0.5697, 0.1343, 0.5378, 0.1256, 0.5619, 0.09508, 0.5901, 0.1139, 0.5901, 0.1139, 0.5619, 0.09508, 0.5809, 0.06115, 0.6012, 0.08727, 0.6012, 0.08727, 0.5809, 0.06115, 0.5901, 0.03177, 0.6012, 0.05842, 0.5142, 0.2911, 0.4876, 0.28, 0.5169, 0.2708, 0.5431, 0.2911, 0.5431, 0.2911, 0.5169, 0.2708, 0.5509, 0.2518, 0.5697, 0.28, 0.5697, 0.28, 0.5509, 0.2518, 0.5814, 0.2277, 0.5901, 0.2596, 0.5901, 0.2596, 0.5814, 0.2277, 0.6012, 0.2041, 0.6012, 0.233, 0.4876, 0.28, 0.4672, 0.2596, 0.4934, 0.2421, 0.5169, 0.2708, 0.5169, 0.2708, 0.4934, 0.2421, 0.5286, 0.2185, 0.5509, 0.2518, 0.5509, 0.2518, 0.5286, 0.2185, 0.5639, 0.195, 0.5814, 0.2277, 0.5814, 0.2277, 0.5639, 0.195, 0.5901, 0.1775, 0.6012, 0.2041, 0.4672, 0.2596, 0.4561, 0.233, 0.4759, 0.2093, 0.4934, 0.2421, 0.4934, 0.2421, 0.4759, 0.2093, 0.5064, 0.1853, 0.5286, 0.2185, 0.5286, 0.2185, 0.5064, 0.1853, 0.5403, 0.1663, 0.5639, 0.195, 0.5639, 0.195, 0.5403, 0.1663, 0.5697, 0.1571, 0.5901, 0.1775, 0.4561, 0.233, 0.4561, 0.2041, 0.4672, 0.1775, 0.4759, 0.2093, 0.4759, 0.2093, 0.4672, 0.1775, 0.4876, 0.1571, 0.5064, 0.1853, 0.5064, 0.1853, 0.4876, 0.1571, 0.5142, 0.146, 0.5403, 0.1663, 0.5403, 0.1663, 0.5142, 0.146, 0.5431, 0.146, 0.5697, 0.1571])
me_lava.materials.append(mat_lava)
me_lava.use_remesh_fix_poles = True
me_lava.use_remesh_preserve_attributes = False
me_lava.use_mirror_vertex_groups = False
me_lava.update()
me_lava.normals_split_custom_set([tuple(v) for v in zip(*[iter([0.9239, 0.3827, 3.097e-07, 1.0, 0.0, -2.306e-15, 0.7462, 2.658e-08, -0.6657, 0.6894, 0.2856, -0.6657, 1.0, 0.0, -2.306e-15, 0.9239, 0.3827, 3.097e-07, 0.6894, 0.2856, 0.6657, 0.7462, -4.33e-08, 0.6657, 0.7071, 0.7071, 6.756e-07, 0.9239, 0.3827, 3.097e-07, 0.6894, 0.2856, -0.6657, 0.5276, 0.5276, -0.6657, 0.9239, 0.3827, 3.097e-07, 0.7071, 0.7071, 6.756e-07, 0.5276, 0.5276, 0.6657, 0.6894, 0.2856, 0.6657, 0.3827, 0.9239, 1.351e-06, 0.7071, 0.7071, 6.756e-07, 0.5276, 0.5276, -0.6657, 0.2856, 0.6894, -0.6657, 0.7071, 0.7071, 6.756e-07, 0.3827, 0.9239, 1.351e-06, 0.2856, 0.6894, 0.6657, 0.5276, 0.5276, 0.6657, 0.0, 1.0, 1.802e-06, 0.3827, 0.9239, 1.351e-06, 0.2856, 0.6894, -0.6657, 0.0, 0.7462, -0.6657, 0.3827, 0.9239, 1.351e-06, 0.0, 1.0, 1.802e-06, 1.538e-08, 0.7462, 0.6657, 0.2856, 0.6894, 0.6657, -0.3827, 0.9239, 1.351e-06, 0.0, 1.0, 1.802e-06, 0.0, 0.7462, -0.6657, -0.2856, 0.6894, -0.6657, 0.0, 1.0, 1.802e-06, -0.3827, 0.9239, 1.351e-06, -0.2856, 0.6894, 0.6657, 1.538e-08, 0.7462, 0.6657, -0.7071, 0.7071, 6.756e-07, -0.3827, 0.9239, 1.351e-06, -0.2856, 0.6894, -0.6657, -0.5276, 0.5276, -0.6657, -0.3827, 0.9239, 1.351e-06, -0.7071, 0.7071, 6.756e-07, -0.5276, 0.5276, 0.6657, -0.2856, 0.6894, 0.6657, -0.9239, 0.3827, 3.097e-07, -0.7071, 0.7071, 6.756e-07, -0.5276, 0.5276, -0.6657, -0.6894, 0.2856, -0.6657, -0.7071, 0.7071, 6.756e-07, -0.9239, 0.3827, 3.097e-07, -0.6894, 0.2856, 0.6657, -0.5276, 0.5276, 0.6657, -1.0, -4.836e-09, -4.612e-15, -0.9239, 0.3827, 3.097e-07, -0.6894, 0.2856, -0.6657, -0.7462, 2.887e-08, -0.6657, -0.9239, 0.3827, 3.097e-07, -1.0, -4.836e-09, -4.612e-15, -0.7462, -3.581e-08, 0.6657, -0.6894, 0.2856, 0.6657, -0.9239, -0.3827, -3.097e-07, -1.0, -4.836e-09, -4.612e-15, -0.7462, 2.887e-08, -0.6657, -0.6894, -0.2856, -0.6657, -1.0, -4.836e-09, -4.612e-15, -0.9239, -0.3827, -3.097e-07, -0.6894, -0.2856, 0.6657, -0.7462, -3.581e-08, 0.6657, -0.7071, -0.7071, -6.756e-07, -0.9239, -0.3827, -3.097e-07, -0.6894, -0.2856, -0.6657, -0.5276, -0.5276, -0.6657, -0.9239, -0.3827, -3.097e-07, -0.7071, -0.7071, -6.756e-07, -0.5276, -0.5276, 0.6657, -0.6894, -0.2856, 0.6657, -0.3827, -0.9239, -1.351e-06, -0.7071, -0.7071, -6.756e-07, -0.5276, -0.5276, -0.6657, -0.2856, -0.6894, -0.6657, -0.7071, -0.7071, -6.756e-07, -0.3827, -0.9239, -1.351e-06, -0.2856, -0.6894, 0.6657, -0.5276, -0.5276, 0.6657, 0.0, -1.0, -1.802e-06, -0.3827, -0.9239, -1.351e-06, -0.2856, -0.6894, -0.6657, -7.217e-09, -0.7462, -0.6657, -0.3827, -0.9239, -1.351e-06, 0.0, -1.0, -1.802e-06, 9.007e-09, -0.7462, 0.6657, -0.2856, -0.6894, 0.6657, 0.3827, -0.9239, -1.351e-06, 0.0, -1.0, -1.802e-06, -7.217e-09, -0.7462, -0.6657, 0.2856, -0.6894, -0.6657, 0.0, -1.0, -1.802e-06, 0.3827, -0.9239, -1.351e-06, 0.2856, -0.6894, 0.6657, 9.007e-09, -0.7462, 0.6657, 0.7071, -0.7071, -6.756e-07, 0.3827, -0.9239, -1.351e-06, 0.2856, -0.6894, -0.6657, 0.5276, -0.5276, -0.6657, 0.3827, -0.9239, -1.351e-06, 0.7071, -0.7071, -6.756e-07, 0.5276, -0.5276, 0.6657, 0.2856, -0.6894, 0.6657, 0.9239, -0.3827, -3.097e-07, 0.7071, -0.7071, -6.756e-07, 0.5276, -0.5276, -0.6657, 0.6894, -0.2856, -0.6657, 0.7071, -0.7071, -6.756e-07, 0.9239, -0.3827, -3.097e-07, 0.6894, -0.2856, 0.6657, 0.5276, -0.5276, 0.6657, 1.0, 0.0, -2.306e-15, 0.9239, -0.3827, -3.097e-07, 0.6894, -0.2856, -0.6657, 0.7462, 2.658e-08, -0.6657, 0.9239, -0.3827, -3.097e-07, 1.0, 0.0, -2.306e-15, 0.7462, -4.33e-08, 0.6657, 0.6894, -0.2856, 0.6657, 0.7462, -4.33e-08, 0.6657, 0.6894, 0.2856, 0.6657, 0.5276, 0.5276, 0.6657, -2.144e-08, -4.522e-08, 1.0, -2.144e-08, -4.522e-08, 1.0, 0.5276, 0.5276, 0.6657, 0.2856, 0.6894, 0.6657, 9.912e-09, -4.815e-08, 1.0, 9.912e-09, -4.815e-08, 1.0, 0.2856, 0.6894, 0.6657, 1.538e-08, 0.7462, 0.6657, -1.077e-09, -3.728e-08, 1.0, -1.077e-09, -3.728e-08, 1.0, 1.538e-08, 0.7462, 0.6657, -0.2856, 0.6894, 0.6657, -0.5276, 0.5276, 0.6657, 0.6894, -0.2856, 0.6657, 0.7462, -4.33e-08, 0.6657, -2.144e-08, -4.522e-08, 1.0, -1.47e-08, -4.764e-08, 1.0, -1.47e-08, -4.764e-08, 1.0, -2.144e-08, -4.522e-08, 1.0, 9.912e-09, -4.815e-08, 1.0, 4.323e-09, -4.467e-08, 1.0, 4.323e-09, -4.467e-08, 1.0, 9.912e-09, -4.815e-08, 1.0, -1.077e-09, -3.728e-08, 1.0, 1.14e-08, -4.46e-08, 1.0, 1.14e-08, -4.46e-08, 1.0, -1.077e-09, -3.728e-08, 1.0, -0.5276, 0.5276, 0.6657, -0.6894, 0.2856, 0.6657, 0.5276, -0.5276, 0.6657, 0.6894, -0.2856, 0.6657, -1.47e-08, -4.764e-08, 1.0, -8.64e-09, -4.4e-08, 1.0, -8.64e-09, -4.4e-08, 1.0, -1.47e-08, -4.764e-08, 1.0, 4.323e-09, -4.467e-08, 1.0, 1.072e-08, -5.047e-08, 1.0, 1.072e-08, -5.047e-08, 1.0, 4.323e-09, -4.467e-08, 1.0, 1.14e-08, -4.46e-08, 1.0, -6.187e-09, -4.599e-08, 1.0, -6.187e-09, -4.599e-08, 1.0, 1.14e-08, -4.46e-08, 1.0, -0.6894, 0.2856, 0.6657, -0.7462, -3.581e-08, 0.6657, 0.2856, -0.6894, 0.6657, 0.5276, -0.5276, 0.6657, -8.64e-09, -4.4e-08, 1.0, 9.007e-09, -0.7462, 0.6657, 9.007e-09, -0.7462, 0.6657, -8.64e-09, -4.4e-08, 1.0, 1.072e-08, -5.047e-08, 1.0, -0.2856, -0.6894, 0.6657, -0.2856, -0.6894, 0.6657, 1.072e-08, -5.047e-08, 1.0, -6.187e-09, -4.599e-08, 1.0, -0.5276, -0.5276, 0.6657, -0.5276, -0.5276, 0.6657, -6.187e-09, -4.599e-08, 1.0, -0.7462, -3.581e-08, 0.6657, -0.6894, -0.2856, 0.6657, 0.6894, 0.2856, -0.6657, 0.7462, 2.658e-08, -0.6657, 6.85e-09, 4.441e-08, -1.0, 0.5276, 0.5276, -0.6657, 0.5276, 0.5276, -0.6657, 6.85e-09, 4.441e-08, -1.0, -3.029e-09, 4.402e-08, -1.0, 0.2856, 0.6894, -0.6657, 0.2856, 0.6894, -0.6657, -3.029e-09, 4.402e-08, -1.0, 2.721e-09, 4.527e-08, -1.0, 0.0, 0.7462, -0.6657, 0.0, 0.7462, -0.6657, 2.721e-09, 4.527e-08, -1.0, -0.5276, 0.5276, -0.6657, -0.2856, 0.6894, -0.6657, 0.7462, 2.658e-08, -0.6657, 0.6894, -0.2856, -0.6657, 4.333e-10, 4.369e-08, -1.0, 6.85e-09, 4.441e-08, -1.0, 6.85e-09, 4.441e-08, -1.0, 4.333e-10, 4.369e-08, -1.0, -1.351e-09, 4.288e-08, -1.0, -3.029e-09, 4.402e-08, -1.0, -3.029e-09, 4.402e-08, -1.0, -1.351e-09, 4.288e-08, -1.0, -1.527e-09, 4.117e-08, -1.0, 2.721e-09, 4.527e-08, -1.0, 2.721e-09, 4.527e-08, -1.0, -1.527e-09, 4.117e-08, -1.0, -0.6894, 0.2856, -0.6657, -0.5276, 0.5276, -0.6657, 0.6894, -0.2856, -0.6657, 0.5276, -0.5276, -0.6657, 9.939e-10, 4.528e-08, -1.0, 4.333e-10, 4.369e-08, -1.0, 4.333e-10, 4.369e-08, -1.0, 9.939e-10, 4.528e-08, -1.0, -1.352e-09, 4.788e-08, -1.0, -1.351e-09, 4.288e-08, -1.0, -1.351e-09, 4.288e-08, -1.0, -1.352e-09, 4.788e-08, -1.0, -1.601e-09, 4.349e-08, -1.0, -1.527e-09, 4.117e-08, -1.0, -1.527e-09, 4.117e-08, -1.0, -1.601e-09, 4.349e-08, -1.0, -0.7462, 2.887e-08, -0.6657, -0.6894, 0.2856, -0.6657, 0.5276, -0.5276, -0.6657, 0.2856, -0.6894, -0.6657, -7.217e-09, -0.7462, -0.6657, 9.939e-10, 4.528e-08, -1.0, 9.939e-10, 4.528e-08, -1.0, -7.217e-09, -0.7462, -0.6657, -0.2856, -0.6894, -0.6657, -1.352e-09, 4.788e-08, -1.0, -1.352e-09, 4.788e-08, -1.0, -0.2856, -0.6894, -0.6657, -0.5276, -0.5276, -0.6657, -1.601e-09, 4.349e-08, -1.0, -1.601e-09, 4.349e-08, -1.0, -0.5276, -0.5276, -0.6657, -0.6894, -0.2856, -0.6657, -0.7462, 2.887e-08, -0.6657])] * 3)])
me_mainplatform_001 = bpy.data.meshes.new('MainPlatform.001')
me_mainplatform_001.from_pydata([(-7.289, 24.94, 11.65), (-7.289, 22.76, 11.65), (-20.37, 24.94, 11.63), (-20.37, 22.76, 11.63), (-7.308, 24.94, 20.43), (-7.308, 22.76, 20.43), (-20.39, 24.94, 20.4), (-20.39, 22.76, 20.4)], [], [(7, 5, 4, 6), (4, 0, 2, 6), (5, 1, 0, 4), (7, 3, 1, 5), (6, 2, 3, 7)])
me_mainplatform_001.polygons.foreach_set('use_smooth', [True] * 5)
_uv = me_mainplatform_001.uv_layers.new(name='UVW')
_uv.uv.foreach_set('vector', [0.5925, 0.4418, 0.5925, 0.4778, 0.5865, 0.4778, 0.5865, 0.4418, 0.5493, 0.3924, 0.5734, 0.3924, 0.5734, 0.4284, 0.5493, 0.4284, 0.5493, 0.3865, 0.5734, 0.3865, 0.5734, 0.3924, 0.5493, 0.3924, 0.5493, 0.3505, 0.5734, 0.3505, 0.5734, 0.3865, 0.5493, 0.3865, 0.5493, 0.4284, 0.5734, 0.4284, 0.5734, 0.4344, 0.5493, 0.4344])
me_mainplatform_001.materials.append(mat_walls)
me_mainplatform_001.use_remesh_fix_poles = True
me_mainplatform_001.use_remesh_preserve_attributes = False
me_mainplatform_001.use_mirror_vertex_groups = False
me_mainplatform_001.update()
me_mainplatform_001.normals_split_custom_set([tuple(v) for v in zip(*[iter([-0.5786, -0.5774, 0.5761, 0.5761, -0.5774, 0.5786, 0.5761, 0.5774, 0.5786, -0.5786, 0.5774, 0.5761, 0.5761, 0.5774, 0.5786, 0.7071, 0.7071, 0.001584, -0.7071, 0.7071, -0.001583, -0.5786, 0.5774, 0.5761, 0.5761, -0.5774, 0.5786, 0.7071, -0.7071, 0.001583, 0.7071, 0.7071, 0.001584, 0.5761, 0.5774, 0.5786, -0.5786, -0.5774, 0.5761, -0.7071, -0.7071, -0.001583, 0.7071, -0.7071, 0.001583, 0.5761, -0.5774, 0.5786, -0.5786, 0.5774, 0.5761, -0.7071, 0.7071, -0.001583, -0.7071, -0.7071, -0.001583, -0.5786, -0.5774, 0.5761])] * 3)])
me_mainplatform_002 = bpy.data.meshes.new('MainPlatform.002')
me_mainplatform_002.from_pydata([(34.56, 29.43, 9.34), (25.74, 29.43, 9.34), (34.56, 29.43, 11.66), (25.74, 29.43, 11.66), (34.56, 42.61, 1.022), (25.74, 42.61, 1.022), (34.56, 42.61, 3.347), (25.74, 42.61, 3.347)], [], [(6, 4, 5, 7), (5, 1, 3, 7), (4, 0, 1, 5), (6, 2, 0, 4), (7, 3, 2, 6)])
me_mainplatform_002.polygons.foreach_set('use_smooth', [True] * 5)
_uv = me_mainplatform_002.uv_layers.new(name='UVW')
_uv.uv.foreach_set('vector', [0.4448, 0.5475, 0.4448, 0.5534, 0.4222, 0.5534, 0.4222, 0.5475, 0.5808, 0.4851, 0.5808, 0.445, 0.5859, 0.4418, 0.5859, 0.4819, 0.5878, 0.2917, 0.5878, 0.3318, 0.5652, 0.3318, 0.5652, 0.2917, 0.5892, 0.5109, 0.5892, 0.5509, 0.5842, 0.5477, 0.5842, 0.5077, 0.4222, 0.5475, 0.4222, 0.5074, 0.4448, 0.5074, 0.4448, 0.5475])
me_mainplatform_002.materials.append(mat_floor)
me_mainplatform_002.use_remesh_fix_poles = True
me_mainplatform_002.use_remesh_preserve_attributes = False
me_mainplatform_002.use_mirror_vertex_groups = False
me_mainplatform_002.update()
me_mainplatform_002.normals_split_custom_set([tuple(v) for v in zip(*[iter([0.6129, 0.692, 0.3815, 0.5534, 0.4021, -0.7294, -0.5534, 0.4021, -0.7294, -0.6129, 0.692, 0.3815, -0.5534, 0.4021, -0.7294, -0.8053, -0.3164, -0.5013, -0.54, 0.4493, 0.7117, -0.6129, 0.692, 0.3815, 0.5534, 0.4021, -0.7294, 0.8053, -0.3164, -0.5013, -0.8053, -0.3164, -0.5013, -0.5534, 0.4021, -0.7294, 0.6129, 0.692, 0.3815, 0.54, 0.4493, 0.7117, 0.8053, -0.3164, -0.5013, 0.5534, 0.4021, -0.7294, -0.6129, 0.692, 0.3815, -0.54, 0.4493, 0.7117, 0.54, 0.4493, 0.7117, 0.6129, 0.692, 0.3815])] * 3)])
me_mainplatform_003 = bpy.data.meshes.new('MainPlatform.003')
me_mainplatform_003.from_pydata([(27.15, -4.998, 3.559), (25.74, -7.35, 9.34), (33.15, -4.998, 3.559), (34.56, -7.35, 9.34), (33.15, 4.998, 3.559), (34.56, 7.35, 9.34), (27.15, 4.998, 3.559), (25.74, 7.35, 9.34)], [], [(2, 3, 1, 0), (4, 5, 3, 2), (6, 7, 5, 4), (0, 1, 7, 6), (4, 2, 0, 6)])
me_mainplatform_003.polygons.foreach_set('use_smooth', [True] * 5)
_uv = me_mainplatform_003.uv_layers.new(name='UVW')
_uv.uv.foreach_set('vector', [0.2099, 0.518, 0.2065, 0.5032, 0.2275, 0.5032, 0.2241, 0.518, 0.4384, 0.2814, 0.4525, 0.2758, 0.4525, 0.3107, 0.4384, 0.3051, 0.2241, 0.5417, 0.2275, 0.5565, 0.2065, 0.5565, 0.2099, 0.5417, 0.4384, 0.3169, 0.4525, 0.3113, 0.4525, 0.3462, 0.4384, 0.3406, 0.2099, 0.5417, 0.2099, 0.518, 0.2241, 0.518, 0.2241, 0.5417])
me_mainplatform_003.materials.append(mat_floor)
me_mainplatform_003.use_remesh_fix_poles = True
me_mainplatform_003.use_remesh_preserve_attributes = False
me_mainplatform_003.use_mirror_vertex_groups = False
me_mainplatform_003.update()
me_mainplatform_003.normals_split_custom_set([tuple(v) for v in zip(*[iter([0.5116, -0.4492, -0.7325, 0.6099, -0.6718, -0.4202, -0.621, -0.6672, -0.4114, -0.5119, -0.4492, -0.7323, 0.5116, 0.4492, -0.7325, 0.621, 0.667, -0.4117, 0.6099, -0.6718, -0.4202, 0.5116, -0.4492, -0.7325, -0.5119, 0.4492, -0.7323, -0.61, 0.672, -0.4199, 0.621, 0.667, -0.4117, 0.5116, 0.4492, -0.7325, -0.5119, -0.4492, -0.7323, -0.621, -0.6672, -0.4114, -0.61, 0.672, -0.4199, -0.5119, 0.4492, -0.7323, 0.5116, 0.4492, -0.7325, 0.5116, -0.4492, -0.7325, -0.5119, -0.4492, -0.7323, -0.5119, 0.4492, -0.7323])] * 3)])
me_mainplatform_004 = bpy.data.meshes.new('MainPlatform.004')
me_mainplatform_004.from_pydata([(25.74, -28.43, 9.34), (34.56, -28.43, 9.34), (25.74, -28.43, 11.66), (34.56, -28.43, 11.66), (25.74, -42.0, 1.033), (34.56, -42.0, 1.033), (25.74, -42.0, 3.358), (34.56, -42.0, 3.358)], [], [(6, 4, 5, 7), (5, 1, 3, 7), (4, 0, 1, 5), (6, 2, 0, 4), (7, 3, 2, 6)])
me_mainplatform_004.polygons.foreach_set('use_smooth', [True] * 5)
_uv = me_mainplatform_004.uv_layers.new(name='UVW')
_uv.uv.foreach_set('vector', [0.2281, 0.5091, 0.2281, 0.5032, 0.2508, 0.5032, 0.2508, 0.5091, 0.5808, 0.4412, 0.5808, 0.4002, 0.5859, 0.3971, 0.5859, 0.4381, 0.5418, 0.3327, 0.5418, 0.2917, 0.5645, 0.2917, 0.5645, 0.3327, 0.4506, 0.5105, 0.4506, 0.5515, 0.4455, 0.5484, 0.4455, 0.5074, 0.2508, 0.5091, 0.2508, 0.5501, 0.2281, 0.5501, 0.2281, 0.5091])
me_mainplatform_004.materials.append(mat_floor)
me_mainplatform_004.use_remesh_fix_poles = True
me_mainplatform_004.use_remesh_preserve_attributes = False
me_mainplatform_004.use_mirror_vertex_groups = False
me_mainplatform_004.update()
me_mainplatform_004.normals_split_custom_set([tuple(v) for v in zip(*[iter([-0.6118, -0.69, 0.3867, -0.5538, -0.4071, -0.7263, 0.5538, -0.4071, -0.7263, 0.6118, -0.69, 0.3867, 0.5538, -0.4071, -0.7263, 0.8035, 0.3107, -0.5078, 0.5453, -0.4375, 0.7151, 0.6118, -0.69, 0.3867, -0.5538, -0.4071, -0.7263, -0.8035, 0.3107, -0.5078, 0.8035, 0.3107, -0.5078, 0.5538, -0.4071, -0.7263, -0.6118, -0.69, 0.3867, -0.5453, -0.4375, 0.7151, -0.8035, 0.3107, -0.5078, -0.5538, -0.4071, -0.7263, 0.6118, -0.69, 0.3867, 0.5453, -0.4375, 0.7151, -0.5453, -0.4375, 0.7151, -0.6118, -0.69, 0.3867])] * 3)])
me_mainplatform_005 = bpy.data.meshes.new('MainPlatform.005')
me_mainplatform_005.from_pydata([(-38.09, -20.48, 24.27), (-32.6, -12.83, 24.27), (-40.25, -7.344, 24.27), (-45.74, -14.99, 24.27), (-32.6, -12.83, 23.46), (-38.09, -20.48, 23.46), (-40.25, -7.344, 23.46), (-45.74, -14.99, 23.46)], [], [(4, 1, 0, 5), (6, 2, 1, 4), (7, 3, 2, 6), (5, 0, 3, 7), (1, 2, 3, 0), (5, 7, 6, 4)])
me_mainplatform_005.polygons.foreach_set('use_smooth', [True] * 6)
_uv = me_mainplatform_005.uv_layers.new(name='UVW')
_uv.uv.foreach_set('vector', [0.4612, 0.3764, 0.4589, 0.3764, 0.4589, 0.3505, 0.4612, 0.3505, 0.4612, 0.4022, 0.4589, 0.4022, 0.4589, 0.3764, 0.4612, 0.3764, 0.4612, 0.4281, 0.4589, 0.4281, 0.4589, 0.4022, 0.4612, 0.4022, 0.4612, 0.4539, 0.4589, 0.4539, 0.4589, 0.4281, 0.4612, 0.4281, 0.4222, 0.5799, 0.4222, 0.5541, 0.448, 0.5541, 0.448, 0.5799, 0.4612, 0.3505, 0.4612, 0.4281, 0.4612, 0.4022, 0.4612, 0.3764])
me_mainplatform_005.materials.append(mat_floor)
me_mainplatform_005.use_remesh_fix_poles = True
me_mainplatform_005.use_remesh_preserve_attributes = False
me_mainplatform_005.use_mirror_vertex_groups = False
me_mainplatform_005.update()
me_mainplatform_005.normals_split_custom_set([tuple(v) for v in zip(*[iter([0.8057, 0.1324, -0.5774, 0.8057, 0.1324, 0.5774, 0.1324, -0.8057, 0.5774, 0.1324, -0.8057, -0.5774, -0.1324, 0.8057, -0.5774, -0.1324, 0.8057, 0.5774, 0.8057, 0.1324, 0.5774, 0.8057, 0.1324, -0.5774, -0.8057, -0.1324, -0.5774, -0.8057, -0.1324, 0.5773, -0.1324, 0.8057, 0.5774, -0.1324, 0.8057, -0.5774, 0.1324, -0.8057, -0.5774, 0.1324, -0.8057, 0.5774, -0.8057, -0.1324, 0.5773, -0.8057, -0.1324, -0.5774, 0.8057, 0.1324, 0.5774, -0.1324, 0.8057, 0.5774, -0.8057, -0.1324, 0.5773, 0.1324, -0.8057, 0.5774, 0.1324, -0.8057, -0.5774, -0.8057, -0.1324, -0.5774, -0.1324, 0.8057, -0.5774, 0.8057, 0.1324, -0.5774])] * 3)])
me_mainplatform_006 = bpy.data.meshes.new('MainPlatform.006')
me_mainplatform_006.from_pydata([(0.009654, -28.43, 9.34), (0.009654, -28.43, 11.66), (0.009654, -21.43, 9.34), (0.009654, -21.43, 11.66), (-2.735, -30.08, 9.34), (-2.735, -30.08, 11.66), (-2.735, -19.78, 9.34), (-2.735, -19.78, 11.66), (-17.57, -30.08, 16.16), (-17.57, -30.08, 18.48), (-17.57, -19.78, 16.16), (-17.57, -19.78, 18.48), (-38.14, -30.08, 16.16), (-38.14, -30.08, 18.48), (-38.14, -19.78, 16.16), (-38.14, -19.78, 18.48), (-21.58, -35.08, 16.16), (-21.58, -35.08, 18.48), (-33.55, -35.08, 16.16), (-33.55, -35.08, 18.48), (-22.34, -13.95, 16.16), (-22.34, -13.95, 18.48), (-33.55, -13.95, 16.16), (-33.55, -13.95, 18.48)], [], [(13, 15, 14, 12), (6, 2, 0, 4), (7, 3, 2, 6), (5, 1, 3, 7), (4, 0, 1, 5), (10, 6, 4, 8), (11, 7, 6, 10), (9, 5, 7, 11), (8, 4, 5, 9), (14, 10, 8, 12), (23, 21, 20, 22), (13, 9, 11, 15), (18, 16, 17, 19), (17, 9, 13, 19), (16, 8, 9, 17), (18, 12, 8, 16), (19, 13, 12, 18), (20, 10, 14, 22), (21, 11, 10, 20), (23, 15, 11, 21), (22, 14, 15, 23)])
me_mainplatform_006.polygons.foreach_set('use_smooth', [True] * 21)
_uv = me_mainplatform_006.uv_layers.new(name='UVW')
_uv.uv.foreach_set('vector', [0.5253, 0.4901, 0.5253, 0.4637, 0.5312, 0.4637, 0.5312, 0.4901, 0.4738, 0.5638, 0.4781, 0.5568, 0.496, 0.5568, 0.5002, 0.5638, 0.5427, 0.3587, 0.5427, 0.3505, 0.5487, 0.3505, 0.5487, 0.3587, 0.5002, 0.5491, 0.496, 0.5561, 0.4781, 0.5561, 0.4738, 0.5491, 0.5487, 0.5925, 0.5487, 0.6007, 0.5427, 0.6007, 0.5427, 0.5925, 0.4738, 0.6056, 0.4738, 0.5638, 0.5002, 0.5638, 0.5002, 0.6056, 0.5253, 0.3967, 0.5427, 0.3587, 0.5487, 0.3587, 0.5312, 0.3967, 0.5002, 0.5073, 0.5002, 0.5491, 0.4738, 0.5491, 0.4738, 0.5073, 0.5312, 0.5545, 0.5487, 0.5925, 0.5427, 0.5925, 0.5253, 0.5545, 0.4738, 0.6583, 0.4738, 0.6056, 0.5002, 0.6056, 0.5002, 0.6583, 0.5253, 0.4447, 0.5253, 0.416, 0.5312, 0.416, 0.5312, 0.4447, 0.5002, 0.4546, 0.5002, 0.5073, 0.4738, 0.5073, 0.4738, 0.4546, 0.5312, 0.5075, 0.5312, 0.5381, 0.5253, 0.5381, 0.5253, 0.5075, 0.513, 0.497, 0.5002, 0.5073, 0.5002, 0.4546, 0.513, 0.4664, 0.5312, 0.5381, 0.5312, 0.5545, 0.5253, 0.5545, 0.5253, 0.5381, 0.513, 0.6465, 0.5002, 0.6583, 0.5002, 0.6056, 0.513, 0.6159, 0.5253, 0.5075, 0.5253, 0.4901, 0.5312, 0.4901, 0.5312, 0.5075, 0.4589, 0.6178, 0.4738, 0.6056, 0.4738, 0.6583, 0.4589, 0.6465, 0.5253, 0.416, 0.5253, 0.3967, 0.5312, 0.3967, 0.5312, 0.416, 0.4589, 0.4664, 0.4738, 0.4546, 0.4738, 0.5073, 0.4589, 0.4951, 0.5312, 0.4447, 0.5312, 0.4637, 0.5253, 0.4637, 0.5253, 0.4447])
me_mainplatform_006.materials.append(mat_floor)
me_mainplatform_006.use_remesh_fix_poles = True
me_mainplatform_006.use_remesh_preserve_attributes = False
me_mainplatform_006.use_mirror_vertex_groups = False
me_mainplatform_006.update()
me_mainplatform_006.normals_split_custom_set([tuple(v) for v in zip(*[iter([-0.7207, -0.2811, 0.6337, -0.7257, 0.252, 0.6402, -0.7257, 0.252, -0.6402, -0.7207, -0.2811, -0.6337, 0.09551, 0.6929, -0.7146, 0.308, 0.5109, -0.8026, 0.308, -0.5109, -0.8026, 0.04677, -0.6705, -0.7405, 0.3778, 0.7372, 0.5601, 0.308, 0.5109, 0.8026, 0.308, 0.5109, -0.8026, 0.09551, 0.6929, -0.7146, 0.3778, -0.7372, 0.5601, 0.308, -0.5109, 0.8026, 0.308, 0.5109, 0.8026, 0.3778, 0.7372, 0.5601, 0.04677, -0.6705, -0.7405, 0.308, -0.5109, -0.8026, 0.308, -0.5109, 0.8026, 0.3778, -0.7372, 0.5601, 0.1304, 0.6017, -0.788, 0.09551, 0.6929, -0.7146, 0.04677, -0.6705, -0.7405, 0.1168, -0.5903, -0.7987, 0.3967, 0.4547, 0.7974, 0.3778, 0.7372, 0.5601, 0.09551, 0.6929, -0.7146, 0.1304, 0.6017, -0.788, 0.3767, -0.4378, 0.8163, 0.3778, -0.7372, 0.5601, 0.3778, 0.7372, 0.5601, 0.3967, 0.4547, 0.7974, 0.1168, -0.5903, -0.7987, 0.04677, -0.6705, -0.7405, 0.3778, -0.7372, 0.5601, 0.3767, -0.4378, 0.8163, -0.7257, 0.252, -0.6402, 0.1304, 0.6017, -0.788, 0.1168, -0.5903, -0.7987, -0.7207, -0.2811, -0.6337, -0.3418, 0.7055, 0.6209, 0.3351, 0.7075, 0.6222, 0.3351, 0.7075, -0.6222, -0.3418, 0.7055, -0.6209, -0.7207, -0.2811, 0.6337, 0.3767, -0.4378, 0.8163, 0.3967, 0.4547, 0.7974, -0.7257, 0.252, 0.6402, -0.313, -0.7135, -0.6269, 0.3388, -0.7064, -0.6215, 0.3388, -0.7064, 0.6215, -0.313, -0.7135, 0.6269, 0.3388, -0.7064, 0.6215, 0.3767, -0.4378, 0.8163, -0.7207, -0.2811, 0.6337, -0.313, -0.7135, 0.6269, 0.3388, -0.7064, -0.6215, 0.1168, -0.5903, -0.7987, 0.3767, -0.4378, 0.8163, 0.3388, -0.7064, 0.6215, -0.313, -0.7135, -0.6269, -0.7207, -0.2811, -0.6337, 0.1168, -0.5903, -0.7987, 0.3388, -0.7064, -0.6215, -0.313, -0.7135, 0.6269, -0.7207, -0.2811, 0.6337, -0.7207, -0.2811, -0.6337, -0.313, -0.7135, -0.6269, 0.3351, 0.7075, -0.6222, 0.1304, 0.6017, -0.788, -0.7257, 0.252, -0.6402, -0.3418, 0.7055, -0.6209, 0.3351, 0.7075, 0.6222, 0.3967, 0.4547, 0.7974, 0.1304, 0.6017, -0.788, 0.3351, 0.7075, -0.6222, -0.3418, 0.7055, 0.6209, -0.7257, 0.252, 0.6402, 0.3967, 0.4547, 0.7974, 0.3351, 0.7075, 0.6222, -0.3418, 0.7055, -0.6209, -0.7257, 0.252, -0.6402, -0.7257, 0.252, 0.6402, -0.3418, 0.7055, 0.6209])] * 3)])
me_mainplatform_007 = bpy.data.meshes.new('MainPlatform.007')
me_mainplatform_007.from_pydata([(-38.09, -20.48, 0.3564), (-32.6, -12.83, 0.3564), (-40.25, -7.344, 0.3564), (-45.74, -14.99, 0.3564), (-32.6, -12.83, 23.46), (-38.09, -20.48, 23.46), (-40.25, -7.344, 23.46), (-45.74, -14.99, 23.46)], [], [(2, 1, 0, 3), (0, 5, 7, 3), (3, 7, 6, 2), (2, 6, 4, 1), (1, 4, 5, 0), (5, 4, 6, 7)])
me_mainplatform_007.polygons.foreach_set('use_smooth', [True] * 6)
_uv = me_mainplatform_007.uv_layers.new(name='UVW')
_uv.uv.foreach_set('vector', [0.2324, 0.5572, 0.2324, 0.583, 0.2065, 0.583, 0.2065, 0.5572, 0.5246, 0.4539, 0.4612, 0.4539, 0.4612, 0.4281, 0.5246, 0.4281, 0.5246, 0.4281, 0.4612, 0.4281, 0.4612, 0.4022, 0.5246, 0.4022, 0.5246, 0.4022, 0.4612, 0.4022, 0.4612, 0.3764, 0.5246, 0.3764, 0.5246, 0.3764, 0.4612, 0.3764, 0.4612, 0.3505, 0.5246, 0.3505, 0.4612, 0.3505, 0.4612, 0.3764, 0.4612, 0.4022, 0.4612, 0.4281])
me_mainplatform_007.materials.append(mat_walls)
me_mainplatform_007.use_remesh_fix_poles = True
me_mainplatform_007.use_remesh_preserve_attributes = False
me_mainplatform_007.use_mirror_vertex_groups = False
me_mainplatform_007.update()
me_mainplatform_007.normals_split_custom_set([tuple(v) for v in zip(*[iter([-0.1324, 0.8057, -0.5774, 0.8057, 0.1324, -0.5774, 0.1324, -0.8057, -0.5774, -0.8057, -0.1324, -0.5774, 0.1324, -0.8057, -0.5774, 0.1324, -0.8057, 0.5774, -0.8057, -0.1324, 0.5774, -0.8057, -0.1324, -0.5774, -0.8057, -0.1324, -0.5774, -0.8057, -0.1324, 0.5774, -0.1324, 0.8057, 0.5774, -0.1324, 0.8057, -0.5774, -0.1324, 0.8057, -0.5774, -0.1324, 0.8057, 0.5774, 0.8057, 0.1324, 0.5774, 0.8057, 0.1324, -0.5774, 0.8057, 0.1324, -0.5774, 0.8057, 0.1324, 0.5774, 0.1324, -0.8057, 0.5774, 0.1324, -0.8057, -0.5774, 0.1324, -0.8057, 0.5774, 0.8057, 0.1324, 0.5774, -0.1324, 0.8057, 0.5774, -0.8057, -0.1324, 0.5774])] * 3)])

# ---- objects
ob_mainpillarsteps = bpy.data.objects.new('MainPillarSteps', me_mainpillarsteps)
ob_smallpillars = bpy.data.objects.new('SmallPillars', me_smallpillars)
ob_sideplatform = bpy.data.objects.new('SidePlatform', me_sideplatform)
ob_mainplatform = bpy.data.objects.new('MainPlatform', me_mainplatform)
ob_mainpillar = bpy.data.objects.new('MainPillar', me_mainpillar)
ob_ground = bpy.data.objects.new('Ground', me_ground)
ob_lava = bpy.data.objects.new('Lava', me_lava)
ob_mainplatformcover = bpy.data.objects.new('MainPlatformCover', me_mainplatform_001)
ob_mainplatform_001 = bpy.data.objects.new('MainPlatform.001', me_mainplatform_002)
ob_mainplatform_002 = bpy.data.objects.new('MainPlatform.002', me_mainplatform_003)
ob_mainplatform_003 = bpy.data.objects.new('MainPlatform.003', me_mainplatform_004)
ob_mainplatform_004 = bpy.data.objects.new('MainPlatform.004', me_mainplatform_005)
ob_mainplatform_005 = bpy.data.objects.new('MainPlatform.005', me_mainplatform_006)
ob_mainplatform_006 = bpy.data.objects.new('MainPlatform.006', me_mainplatform_007)

# ---- transforms, parenting, visibility, modifiers, constraints
ob_mainpillarsteps.location = (0.0, 0.0, 0.0)
ob_mainpillarsteps.color = (0.8, 0.8, 0.8, 1.0)
ob_mainpillarsteps.lineart.crease_threshold = 0.0
ob_smallpillars.location = (0.0, 0.0, 0.0)
ob_smallpillars.color = (0.8, 0.8, 0.8, 1.0)
ob_smallpillars.lineart.crease_threshold = 0.0
ob_sideplatform.location = (0.0, 0.0, 0.0)
ob_sideplatform.color = (0.8, 0.8, 0.8, 1.0)
ob_sideplatform.lineart.crease_threshold = 0.0
ob_mainplatform.location = (0.0, 0.0, 0.0)
ob_mainplatform.color = (0.8, 0.8, 0.8, 1.0)
ob_mainplatform.lineart.crease_threshold = 0.0
ob_mainpillar.location = (0.0, 0.0, 0.0)
ob_mainpillar.color = (0.8, 0.8, 0.8, 1.0)
ob_mainpillar.lineart.crease_threshold = 0.0
ob_ground.location = (0.0, 0.0, 0.0)
ob_ground.color = (0.8, 0.8, 0.8, 1.0)
ob_ground.lineart.crease_threshold = 0.0
ob_lava.location = (0.0, 0.0, 0.0)
ob_lava.color = (0.8, 0.8, 0.8, 1.0)
ob_lava.lineart.crease_threshold = 0.0
ob_mainplatformcover.location = (0.0, 0.0, 0.0)
ob_mainplatformcover.color = (0.8, 0.8, 0.8, 1.0)
ob_mainplatformcover.lineart.crease_threshold = 0.0
ob_mainplatform_001.location = (0.0, 0.0, 0.0)
ob_mainplatform_001.color = (0.8, 0.8, 0.8, 1.0)
ob_mainplatform_001.lineart.crease_threshold = 0.0
ob_mainplatform_002.location = (0.0, 0.0, 0.0)
ob_mainplatform_002.color = (0.8, 0.8, 0.8, 1.0)
ob_mainplatform_002.lineart.crease_threshold = 0.0
ob_mainplatform_003.location = (0.0, 0.0, 0.0)
ob_mainplatform_003.color = (0.8, 0.8, 0.8, 1.0)
ob_mainplatform_003.lineart.crease_threshold = 0.0
ob_mainplatform_004.location = (0.0, 0.0, 0.0)
ob_mainplatform_004.color = (0.8, 0.8, 0.8, 1.0)
ob_mainplatform_004.lineart.crease_threshold = 0.0
ob_mainplatform_005.location = (0.0, 0.0, 0.0)
ob_mainplatform_005.color = (0.8, 0.8, 0.8, 1.0)
ob_mainplatform_005.lineart.crease_threshold = 0.0
ob_mainplatform_006.location = (0.0, 0.0, 0.0)
ob_mainplatform_006.color = (0.8, 0.8, 0.8, 1.0)
ob_mainplatform_006.lineart.crease_threshold = 0.0

# ---- collection membership
col_collection.objects.link(ob_mainpillarsteps)
col_collection.objects.link(ob_smallpillars)
col_collection.objects.link(ob_sideplatform)
col_collection.objects.link(ob_mainplatform)
col_collection.objects.link(ob_mainpillar)
col_collection.objects.link(ob_ground)
col_collection.objects.link(ob_lava)
col_collection.objects.link(ob_mainplatformcover)
col_collection.objects.link(ob_mainplatform_001)
col_collection.objects.link(ob_mainplatform_002)
col_collection.objects.link(ob_mainplatform_003)
col_collection.objects.link(ob_mainplatform_004)
col_collection.objects.link(ob_mainplatform_005)
col_collection.objects.link(ob_mainplatform_006)

# ---- scene / render settings (as saved in the file)
scene.frame_start = 1; scene.frame_end = 250; scene.frame_set(0)
scene.render.engine = 'CYCLES'
scene.render.fps = 30
scene.cycles.use_denoising = False
scene.cycles.samples = 128
scene.cycles.sampling_pattern = 'TABULATED_SOBOL'
scene.cycles.use_light_tree = False
scene.view_settings.view_transform = 'Filmic'
bpy.context.view_layer.update()

# ---- added for rendering (the .blend has no active camera and no usable light): camera, sun
cam_auto = bpy.data.cameras.new('AutoCamera')
cam_auto.lens = 50.0
cam_auto.sensor_width = 36.0
cam_auto.clip_end = 2298.89
ob_auto_camera = bpy.data.objects.new('AutoCamera', cam_auto)
scene.collection.objects.link(ob_auto_camera)
ob_auto_camera.location = (130.991, -157.19, 121.12)
ob_auto_camera.rotation_euler = (1.09748, -7.21219e-08, 0.694738)
scene.camera = ob_auto_camera
light_auto_sun = bpy.data.lights.new('AutoSun', 'SUN')
light_auto_sun.energy = 3.0
light_auto_sun.angle = 0.0523599
ob_auto_sun = bpy.data.objects.new('AutoSun', light_auto_sun)
scene.collection.objects.link(ob_auto_sun)
ob_auto_sun.rotation_euler = (0.872665, 0.174533, 0.523599)
bpy.context.view_layer.update()
